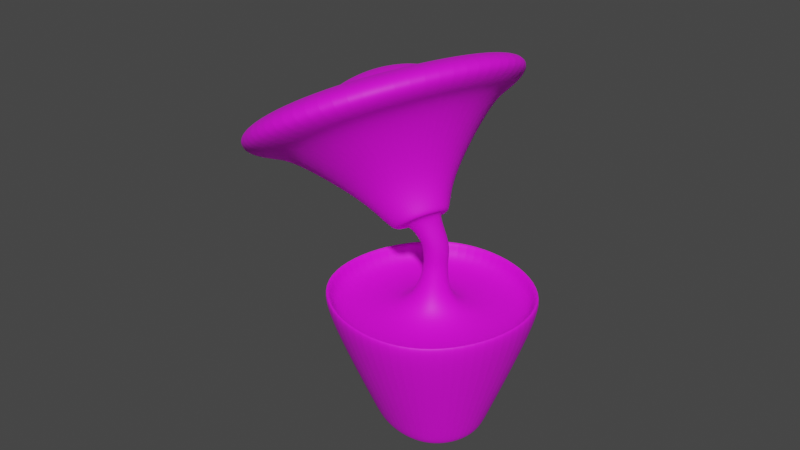 # Source: FlowerPlant.blend  (saved by Blender 3.6.13; exported with 4.5.12 LTS)
import bpy
from mathutils import Matrix  # noqa: F401  (used for matrix-valued properties, if any)

bpy.ops.wm.read_factory_settings(use_empty=True)
scene = bpy.context.scene
scene.name = 'Scene'

# ---- images (referenced by path relative to the original .blend; pixels are not part of the script)
import os
ASSET_DIR = os.environ.get("B2B_ASSET_DIR", "")  # directory of the original .blend (textures are referenced by path, not embedded)
HERE = os.path.dirname(os.path.abspath(__file__))  # packed textures are extracted next to this script under _unpacked/

def load_image(name, relpath, width, height, colorspace="sRGB"):
    """Load a texture the original file referenced (path relative to the .blend, or extracted next to this script)."""
    p = next((c for c in (os.path.join(HERE, relpath), os.path.join(ASSET_DIR, relpath)) if relpath and os.path.exists(c)), "")
    if p:
        img = bpy.data.images.load(p, check_existing=True)
        img.name = name
    else:  # same state as the original file: an image datablock whose file is absent (Cycles renders it pink)
        img = bpy.data.images.new(name, width, height)
        img.source = "FILE"
        img.filepath = "//" + (relpath or name)
    img.colorspace_settings.name = colorspace
    return img
img_flower_texture_1_png = load_image('flower-texture 1.png', 'flower-texture 1.png', 1024, 1024, 'sRGB')

# ---- materials (node trees are filled in below, after node groups)
mat_material_001 = bpy.data.materials.new('Material.001')
mat_material_001.use_transparent_shadow = False

# ---- material node trees
mat_material_001.use_nodes = True; mat_material_001.node_tree.nodes.clear()
_N = mat_material_001.node_tree.nodes; _L = mat_material_001.node_tree.links
n0 = _N.new('ShaderNodeBsdfPrincipled'); n0.name = 'Principled BSDF'; n0.location = (10, 300)
n0.distribution = 'GGX'
n0.subsurface_method = 'RANDOM_WALK_SKIN'
n0.inputs[2].default_value = 0.6409
n0.inputs[3].default_value = 1.45
n0.inputs[11].default_value = 1.635
n0.inputs[27].default_value = (0.0, 0.0, 0.0, 1.0)
n0.inputs[28].default_value = 1.0
n1 = _N.new('ShaderNodeOutputMaterial'); n1.name = 'Material Output'; n1.location = (300, 300)
n2 = _N.new('ShaderNodeTexImage'); n2.name = 'Image Texture'; n2.location = (-280, 260)
n2.image = img_flower_texture_1_png
_L.new(n0.outputs[0], n1.inputs[0])
_L.new(n2.outputs[0], n0.inputs[0])
n1.is_active_output = True

# ---- world
world_world = bpy.data.worlds.new('World'); scene.world = world_world
world_world.use_nodes = True; world_world.node_tree.nodes.clear()
_N = world_world.node_tree.nodes; _L = world_world.node_tree.links
n0 = _N.new('ShaderNodeOutputWorld'); n0.name = 'World Output'; n0.location = (300, 300)
n1 = _N.new('ShaderNodeBackground'); n1.name = 'Background'; n1.location = (10, 300)
n1.inputs[0].default_value = (0.05088, 0.05088, 0.05088, 1.0)
_L.new(n1.outputs[0], n0.inputs[0])
n0.is_active_output = True
world_world.color = (0.05088, 0.05088, 0.05088)
world_world.use_sun_shadow = False
world_world.sun_shadow_jitter_overblur = 0.0

# ---- meshes
me_cube = bpy.data.meshes.new('Cube')
me_cube.from_pydata([(-0.106, 0.2051, 0.07793), (-0.05977, 0.09357, -0.1251), (0.2054, 0.1055, 0.07793), (0.103, 0.04151, -0.1251), (-0.2054, -0.1055, 0.07793), (-0.103, -0.04151, -0.1251), (0.106, -0.2051, 0.07793), (0.05977, -0.09357, -0.1251), (-0.09237, 0.1787, 0.07793), (0.1789, 0.09188, 0.07793), (-0.1789, -0.09188, 0.07793), (0.09237, -0.1787, 0.07793), (-0.09237, 0.1787, 0.04641), (0.1789, 0.09188, 0.04641), (-0.1789, -0.09188, 0.04641), (0.09237, -0.1787, 0.04641), (-0.01899, 0.03674, 0.04641), (0.03679, 0.01889, 0.04641), (-0.03679, -0.01889, 0.04641), (0.01899, -0.03674, 0.04641), (-0.0138, 0.008408, 0.1775), (0.01771, -0.001673, 0.2077), (-0.02745, -0.03426, 0.1775), (0.004061, -0.04434, 0.2077), (-0.1279, 0.173, 0.2101), (0.09046, 0.09758, 0.3677), (-0.224, -0.09744, 0.2089), (-0.005705, -0.1728, 0.3665), (-0.184, 0.1913, 0.2517), (0.04854, 0.1182, 0.4002), (-0.2729, -0.08152, 0.2535), (-0.04039, -0.1546, 0.402), (-0.07794, 0.04678, 0.2164), (-0.02008, 0.02859, 0.2534), (-0.1001, -0.02111, 0.2169), (-0.04221, -0.0393, 0.2538), (-0.1439, 0.2053, 0.2089), (0.1179, 0.115, 0.3873), (-0.2565, -0.1139, 0.2062), (0.007892, -0.2103, 0.3869), (-0.1978, 0.2229, 0.2363), (0.07884, 0.1387, 0.4118), (-0.3025, -0.09895, 0.2383), (-0.02788, -0.1854, 0.4129), (0.01891, -0.02107, 0.114), (-0.01257, -0.01312, 0.1174), (0.0265, 0.01063, 0.1101), (-0.00498, 0.01857, 0.1135), (-0.05977, 0.09357, -0.1251), (0.05977, -0.09357, -0.1251), (0.103, 0.04151, -0.1251), (-0.103, -0.04151, -0.1251), (0.02083, -0.02375, 0.1296), (0.02451, -0.02888, 0.1594), (0.02925, 0.009829, 0.1252), (0.03453, 0.0083, 0.154), (-0.01254, -0.01945, 0.1564), (-0.01256, -0.01529, 0.1308), (-0.00252, 0.01773, 0.151), (-0.004136, 0.01828, 0.1263), (-0.0422, -0.04833, 0.1556), (-0.01636, 0.02859, 0.1553), (0.04346, 0.008715, 0.2065), (0.01762, -0.06821, 0.2067), (-0.08986, -0.05711, 0.1853), (-0.01652, -0.06834, 0.2449), (-0.04478, 0.06781, 0.183), (0.03515, 0.01309, 0.2469), (-0.001398, -0.2322, 0.4255), (-0.3282, -0.1271, 0.2135), (0.1254, 0.1578, 0.4236), (-0.202, 0.2588, 0.2114), (-0.3083, -0.133, 0.1989), (-0.1775, 0.2514, 0.1996), (0.01358, -0.2435, 0.4133), (0.143, 0.1466, 0.4127), (-0.1174, 0.08139, 0.3326), (-0.1092, 0.1084, 0.3132), (-0.09825, 0.1214, 0.291), (-0.09221, 0.1219, 0.2799), (-0.08612, 0.1185, 0.2694), (-0.07469, 0.1, 0.2517), (-0.1179, 0.04451, 0.3483), (-0.1131, 0.06376, 0.3442), (-0.1073, 0.08121, 0.3383), (-0.1009, 0.09617, 0.3307), (-0.09414, 0.1081, 0.3217), (-0.08723, 0.1165, 0.3117), (-0.08045, 0.121, 0.301), (-0.07406, 0.1216, 0.2901), (-0.06832, 0.1181, 0.2794), (-0.06343, 0.1108, 0.2693), (-0.0596, 0.09976, 0.2602), (-0.05695, 0.08558, 0.2525), (-0.05561, 0.06875, 0.2463), (-0.05561, 0.04992, 0.242), (-0.05696, 0.02982, 0.2398), (-0.1145, 0.04365, 0.3503), (-0.1064, 0.06209, 0.3482), (-0.09758, 0.07878, 0.3441), (-0.08854, 0.09309, 0.3381), (-0.07958, 0.1045, 0.3304), (-0.07105, 0.1125, 0.3213), (-0.06328, 0.1168, 0.3113), (-0.05655, 0.1172, 0.3006), (-0.05115, 0.1138, 0.2897), (-0.04726, 0.1067, 0.279), (-0.04504, 0.09613, 0.2689), (-0.04457, 0.08249, 0.2598), (-0.04588, 0.06633, 0.2521), (-0.04891, 0.04825, 0.246), (-0.05355, 0.02896, 0.2418), (-0.1114, 0.04205, 0.3523), (-0.1002, 0.05894, 0.3521), (-0.08858, 0.07421, 0.3498), (-0.07709, 0.08727, 0.3453), (-0.06611, 0.09761, 0.3389), (-0.05609, 0.1048, 0.3308), (-0.04739, 0.1087, 0.3213), (-0.04036, 0.109, 0.3108), (-0.03526, 0.1058, 0.2997), (-0.03229, 0.09912, 0.2884), (-0.03157, 0.08929, 0.2774), (-0.03312, 0.07668, 0.2671), (-0.03688, 0.06176, 0.2578), (-0.04271, 0.0451, 0.2499), (-0.05039, 0.02736, 0.2438), (-0.1086, 0.03975, 0.3542), (-0.0947, 0.05443, 0.3558), (-0.08066, 0.06767, 0.3551), (-0.067, 0.07894, 0.3521), (-0.05425, 0.08782, 0.3469), (-0.04291, 0.09397, 0.3396), (-0.0334, 0.09715, 0.3307), (-0.02609, 0.09723, 0.3204), (-0.02127, 0.09422, 0.3091), (-0.01911, 0.08824, 0.2973), (-0.01971, 0.0795, 0.2854), (-0.02303, 0.06835, 0.2739), (-0.02896, 0.05521, 0.2631), (-0.03725, 0.0406, 0.2536), (-0.04761, 0.02506, 0.2457), (-0.1063, 0.03685, 0.3559), (-0.09019, 0.04874, 0.3591), (-0.07411, 0.0594, 0.3599), (-0.05867, 0.06842, 0.3582), (-0.04446, 0.07546, 0.354), (-0.03203, 0.08023, 0.3476), (-0.02185, 0.08256, 0.3392), (-0.01431, 0.08236, 0.329), (-0.009716, 0.07964, 0.3176), (-0.008231, 0.0745, 0.3053), (-0.009915, 0.06713, 0.2926), (-0.0147, 0.05783, 0.28), (-0.02241, 0.04695, 0.2679), (-0.03275, 0.03491, 0.2569), (-0.04531, 0.02216, 0.2474), (-0.1218, 0.02418, 0.3503), (-0.1046, 0.03346, 0.3573), (-0.08681, 0.04209, 0.3619), (-0.0692, 0.04974, 0.364), (-0.05242, 0.05612, 0.3634), (-0.03711, 0.06099, 0.3601), (-0.02385, 0.06416, 0.3544), (-0.01317, 0.0655, 0.3464), (-0.005469, 0.06497, 0.3364), (-0.001042, 0.06258, 0.3248), (-5.983e-05, 0.05843, 0.3121), (-0.002561, 0.05267, 0.2987), (-0.00845, 0.04553, 0.2851), (-0.0175, 0.03729, 0.272), (-0.02936, 0.02825, 0.2597), (-0.04358, 0.01877, 0.2488), (-0.1035, 0.0297, 0.3584), (-0.08468, 0.03472, 0.3641), (-0.0661, 0.03904, 0.3672), (-0.04848, 0.04251, 0.3674), (-0.03248, 0.04499, 0.3649), (-0.01871, 0.04637, 0.3597), (-0.00771, 0.04662, 0.352), (9.992e-05, 0.04572, 0.3421), (0.00442, 0.0437, 0.3304), (0.005085, 0.04064, 0.3174), (0.002069, 0.03666, 0.3034), (-0.004512, 0.03192, 0.2892), (-0.01441, 0.02659, 0.2752), (-0.02723, 0.02088, 0.2619), (-0.0425, 0.01501, 0.2499), (-0.1031, 0.02573, 0.3592), (-0.08388, 0.02693, 0.3656), (-0.06495, 0.02773, 0.3693), (-0.04701, 0.02811, 0.3702), (-0.03075, 0.02805, 0.3682), (-0.01679, 0.02756, 0.3633), (-0.00567, 0.02665, 0.3558), (0.00218, 0.02535, 0.346), (0.00646, 0.02372, 0.3343), (0.007007, 0.02183, 0.321), (0.003798, 0.01973, 0.3067), (-0.003041, 0.01752, 0.292), (-0.01325, 0.01528, 0.2774), (-0.02643, 0.01309, 0.2634), (-0.04209, 0.01104, 0.2507), (-0.1034, 0.02169, 0.3596), (-0.08445, 0.019, 0.3664), (-0.06578, 0.01623, 0.3704), (-0.04806, 0.01347, 0.3716), (-0.03198, 0.01084, 0.3698), (-0.01816, 0.008435, 0.3651), (-0.007131, 0.006345, 0.3578), (0.0006899, 0.004652, 0.348), (0.004999, 0.003423, 0.3362), (0.00563, 0.002703, 0.3228), (0.00256, 0.002521, 0.3083), (-0.004095, 0.002884, 0.2934), (-0.01408, 0.003777, 0.2785), (-0.027, 0.005167, 0.2642), (-0.04238, 0.007, 0.2511), (-0.1043, 0.01774, 0.3596), (-0.08636, 0.01126, 0.3664), (-0.06856, 0.004988, 0.3704), (-0.0516, -0.0008342, 0.3715), (-0.03614, -0.005983, 0.3697), (-0.02279, -0.01026, 0.3651), (-0.01204, -0.0135, 0.3577), (-0.004312, -0.01558, 0.3479), (9.335e-05, -0.01642, 0.3361), (0.001009, -0.01599, 0.3227), (-0.001599, -0.0143, 0.3083), (-0.007631, -0.01142, 0.2933), (-0.01686, -0.007465, 0.2784), (-0.02892, -0.002577, 0.2642), (-0.04336, 0.003052, 0.2511), (-0.106, 0.01404, 0.3592), (-0.08955, 0.003991, 0.3655), (-0.07318, -0.005565, 0.3692), (-0.05748, -0.01427, 0.37), (-0.04306, -0.02178, 0.368), (-0.03047, -0.02781, 0.3631), (-0.0202, -0.03213, 0.3556), (-0.01263, -0.03458, 0.3458), (-0.008068, -0.03505, 0.3341), (-0.006679, -0.03354, 0.3208), (-0.008518, -0.0301, 0.3065), (-0.01352, -0.02486, 0.2918), (-0.02148, -0.01802, 0.2772), (-0.0321, -0.009846, 0.2633), (-0.04498, -0.0006537, 0.2507), (-0.1082, 0.01071, 0.3584), (-0.09388, -0.002524, 0.364), (-0.07947, -0.01502, 0.367), (-0.06549, -0.0263, 0.3672), (-0.05248, -0.03593, 0.3646), (-0.04093, -0.04354, 0.3594), (-0.0313, -0.04883, 0.3517), (-0.02396, -0.0516, 0.3418), (-0.01917, -0.05175, 0.3301), (-0.01714, -0.04927, 0.317), (-0.01793, -0.04425, 0.3032), (-0.02152, -0.03689, 0.289), (-0.02777, -0.02748, 0.275), (-0.03644, -0.01636, 0.2618), (-0.04719, -0.003975, 0.2499), (-0.1109, 0.007905, 0.3572), (-0.0992, -0.008034, 0.3618), (-0.08718, -0.02302, 0.3637), (-0.07531, -0.03649, 0.363), (-0.06402, -0.04791, 0.3597), (-0.05376, -0.05684, 0.354), (-0.04492, -0.06295, 0.3459), (-0.03784, -0.066, 0.3359), (-0.03279, -0.06588, 0.3243), (-0.02997, -0.06257, 0.3116), (-0.02948, -0.05623, 0.2983), (-0.03134, -0.04708, 0.2848), (-0.03548, -0.03548, 0.2717), (-0.04175, -0.02187, 0.2596), (-0.0499, -0.006784, 0.2487), (-0.114, 0.005716, 0.3558), (-0.1053, -0.01233, 0.3589), (-0.09603, -0.02926, 0.3596), (-0.08656, -0.04442, 0.3578), (-0.07726, -0.05724, 0.3536), (-0.06847, -0.06721, 0.3471), (-0.06054, -0.07396, 0.3386), (-0.05376, -0.07723, 0.3285), (-0.04841, -0.07688, 0.317), (-0.04468, -0.07294, 0.3048), (-0.04271, -0.06556, 0.2921), (-0.0426, -0.05501, 0.2796), (-0.04433, -0.04171, 0.2676), (-0.04784, -0.02617, 0.2567), (-0.053, -0.008974, 0.2473), (-0.1174, 0.004231, 0.3541), (-0.1119, -0.01524, 0.3556), (-0.1057, -0.03349, 0.3547), (-0.09882, -0.0498, 0.3516), (-0.09167, -0.06357, 0.3463), (-0.08449, -0.07424, 0.339), (-0.07754, -0.08143, 0.3301), (-0.0711, -0.08484, 0.3198), (-0.06541, -0.08435, 0.3085), (-0.06069, -0.07998, 0.2967), (-0.05713, -0.07189, 0.2849), (-0.05486, -0.0604, 0.2734), (-0.05396, -0.04594, 0.2628), (-0.05448, -0.02908, 0.2534), (-0.05639, -0.01046, 0.2456), (-0.1209, 0.003507, 0.3522), (-0.1188, -0.01666, 0.3519), (-0.1157, -0.03555, 0.3494), (-0.1116, -0.05243, 0.3448), (-0.1067, -0.06665, 0.3383), (-0.1012, -0.07767, 0.3301), (-0.09528, -0.08507, 0.3206), (-0.08919, -0.08855, 0.3101), (-0.08315, -0.08799, 0.299), (-0.07741, -0.0834, 0.2878), (-0.07217, -0.07497, 0.2768), (-0.06765, -0.06302, 0.2666), (-0.06401, -0.048, 0.2574), (-0.0614, -0.0305, 0.2497), (-0.05991, -0.01118, 0.2437), (-0.1244, 0.003572, 0.3502), (-0.1258, -0.01653, 0.348), (-0.1258, -0.03536, 0.3437), (-0.1244, -0.05219, 0.3375), (-0.1218, -0.06637, 0.3298), (-0.118, -0.07736, 0.3206), (-0.1131, -0.08474, 0.3105), (-0.1073, -0.08822, 0.2998), (-0.101, -0.08766, 0.289), (-0.09417, -0.0831, 0.2783), (-0.08726, -0.0747, 0.2683), (-0.08048, -0.06278, 0.2593), (-0.07409, -0.04782, 0.2517), (-0.06835, -0.03037, 0.2458), (-0.06346, -0.01112, 0.2417), (-0.1279, 0.004423, 0.3482), (-0.1325, -0.01486, 0.344), (-0.1355, -0.03294, 0.3379), (-0.1368, -0.04911, 0.3302), (-0.1364, -0.06275, 0.3211), (-0.1341, -0.07333, 0.311), (-0.1303, -0.08046, 0.3003), (-0.1248, -0.08385, 0.2894), (-0.1181, -0.08338, 0.2787), (-0.1104, -0.07906, 0.2687), (-0.1018, -0.07107, 0.2596), (-0.09286, -0.0597, 0.2519), (-0.08382, -0.04539, 0.2459), (-0.07505, -0.0287, 0.2418), (-0.06687, -0.01027, 0.2397), (-0.131, 0.006029, 0.3462), (-0.1387, -0.01172, 0.3401), (-0.1445, -0.02837, 0.3322), (-0.1483, -0.04329, 0.3229), (-0.1498, -0.0559, 0.3126), (-0.1491, -0.06573, 0.3016), (-0.1461, -0.07239, 0.2903), (-0.141, -0.07562, 0.2792), (-0.134, -0.07531, 0.2687), (-0.1253, -0.07146, 0.2592), (-0.1153, -0.06422, 0.2511), (-0.1043, -0.05388, 0.2447), (-0.09282, -0.04082, 0.2402), (-0.08124, -0.02555, 0.2379), (-0.07003, -0.008661, 0.2377), (-0.1338, 0.008326, 0.3443), (-0.1441, -0.007209, 0.3364), (-0.1524, -0.02182, 0.3269), (-0.1584, -0.03496, 0.3161), (-0.1617, -0.04611, 0.3046), (-0.1623, -0.05485, 0.2927), (-0.1601, -0.06084, 0.2809), (-0.1553, -0.06385, 0.2696), (-0.148, -0.06376, 0.2593), (-0.1385, -0.06058, 0.2504), (-0.1271, -0.05443, 0.2431), (-0.1144, -0.04555, 0.2379), (-0.1007, -0.03428, 0.2349), (-0.0867, -0.02105, 0.2342), (-0.07281, -0.006363, 0.2358), (-0.05961, 0.009205, 0.2397), (-0.1361, 0.01123, 0.3426), (-0.1487, -0.001517, 0.3331), (-0.159, -0.01356, 0.3221), (-0.1667, -0.02444, 0.31), (-0.1715, -0.03375, 0.2974), (-0.1732, -0.04111, 0.2847), (-0.1717, -0.04625, 0.2724), (-0.1671, -0.04897, 0.261), (-0.1596, -0.04917, 0.2508), (-0.1494, -0.04684, 0.2424), (-0.1369, -0.04207, 0.236), (-0.1227, -0.03504, 0.2318), (-0.1073, -0.02602, 0.2301), (-0.09121, -0.01535, 0.2309), (-0.07511, -0.003462, 0.2341), (-0.1378, 0.01462, 0.3412), (-0.152, 0.005139, 0.3303), (-0.1639, -0.003898, 0.318), (-0.173, -0.01214, 0.3049), (-0.1788, -0.01928, 0.2913), (-0.1813, -0.02504, 0.2779), (-0.1804, -0.02919, 0.2652), (-0.1759, -0.03158, 0.2536), (-0.1682, -0.03211, 0.2436), (-0.1575, -0.03077, 0.2356), (-0.1443, -0.0276, 0.2299), (-0.129, -0.02274, 0.2266), (-0.1122, -0.01635, 0.226), (-0.0946, -0.008698, 0.2281), (-0.07684, -6.847e-05, 0.2327), (-0.1389, 0.01838, 0.3401), (-0.1542, 0.01251, 0.3281), (-0.167, 0.006797, 0.3148), (-0.1769, 0.001467, 0.3008), (-0.1835, -0.003277, 0.2866), (-0.1865, -0.007253, 0.2726), (-0.1858, -0.01031, 0.2596), (-0.1815, -0.01233, 0.2479), (-0.1737, -0.01323, 0.238), (-0.1627, -0.01298, 0.2303), (-0.1489, -0.0116, 0.2251), (-0.1329, -0.009123, 0.2226), (-0.1153, -0.005657, 0.2228), (-0.09673, -0.001331, 0.2259), (-0.07792, 0.003687, 0.2316), (-0.1393, 0.02235, 0.3393), (-0.155, 0.0203, 0.3266), (-0.1682, 0.01811, 0.3126), (-0.1784, 0.01587, 0.298), (-0.1852, 0.01366, 0.2833), (-0.1884, 0.01156, 0.269), (-0.1879, 0.009665, 0.2557), (-0.1836, 0.008037, 0.244), (-0.1757, 0.006743, 0.2342), (-0.1646, 0.00583, 0.2267), (-0.1507, 0.005336, 0.2218), (-0.1344, 0.005277, 0.2198), (-0.1165, 0.005658, 0.2207), (-0.09752, 0.006462, 0.2244), (-0.07833, 0.00766, 0.2308), (-0.139, 0.02639, 0.3389), (-0.1544, 0.02822, 0.3258), (-0.1673, 0.02961, 0.3115), (-0.1773, 0.0305, 0.2966), (-0.184, 0.03087, 0.2817), (-0.187, 0.03068, 0.2672), (-0.1864, 0.02997, 0.2538), (-0.1821, 0.02874, 0.242), (-0.1743, 0.02704, 0.2322), (-0.1632, 0.02495, 0.2249), (-0.1494, 0.02255, 0.2202), (-0.1333, 0.01991, 0.2184), (-0.1156, 0.01716, 0.2196), (-0.09695, 0.01438, 0.2236), (-0.07804, 0.0117, 0.2304), (-0.138, 0.03034, 0.3389), (-0.1525, 0.03596, 0.3258), (-0.1645, 0.04085, 0.3116), (-0.1738, 0.04481, 0.2967), (-0.1798, 0.04769, 0.2817), (-0.1824, 0.04938, 0.2673), (-0.1815, 0.04981, 0.2539), (-0.1771, 0.04897, 0.2421), (-0.1694, 0.04689, 0.2323), (-0.1586, 0.04365, 0.2249), (-0.1453, 0.03937, 0.2203), (-0.1298, 0.03422, 0.2185), (-0.1128, 0.0284, 0.2196), (-0.09504, 0.02213, 0.2236), (-0.07706, 0.01565, 0.2304), (-0.1364, 0.03404, 0.3393), (-0.1493, 0.04323, 0.3266), (-0.1599, 0.05141, 0.3127), (-0.1679, 0.05824, 0.2982), (-0.1729, 0.06349, 0.2835), (-0.1747, 0.06693, 0.2692), (-0.1733, 0.06844, 0.2559), (-0.1688, 0.06797, 0.2442), (-0.1612, 0.06552, 0.2344), (-0.1509, 0.0612, 0.2269), (-0.1383, 0.05516, 0.222), (-0.1239, 0.04765, 0.2199), (-0.1082, 0.03895, 0.2208), (-0.09185, 0.0294, 0.2244), (-0.07544, 0.01935, 0.2308), (-0.1342, 0.03736, 0.3401), (-0.145, 0.04975, 0.3282), (-0.1536, 0.06086, 0.315), (-0.1599, 0.07028, 0.301), (-0.1635, 0.07764, 0.2868), (-0.1643, 0.08266, 0.273), (-0.1622, 0.08514, 0.2599), (-0.1574, 0.08499, 0.2482), (-0.1501, 0.08222, 0.2383), (-0.1405, 0.07693, 0.2306), (-0.1289, 0.06932, 0.2254), (-0.1159, 0.05969, 0.2228), (-0.1019, 0.04841, 0.223), (-0.08752, 0.03591, 0.226), (-0.07323, 0.02267, 0.2316), (-0.1315, 0.04017, 0.3413), (-0.1397, 0.05526, 0.3304), (-0.1459, 0.06886, 0.3183), (-0.1501, 0.08046, 0.3052), (-0.1519, 0.08961, 0.2917), (-0.1514, 0.09596, 0.2784), (-0.1486, 0.09926, 0.2657), (-0.1436, 0.09939, 0.2541), (-0.1365, 0.09634, 0.2441), (-0.1276, 0.09023, 0.236), (-0.1174, 0.08129, 0.2303), (-0.1061, 0.06987, 0.227), (-0.09422, 0.05641, 0.2263), (-0.08221, 0.04142, 0.2282), (-0.07052, 0.02548, 0.2328), (-0.1284, 0.04236, 0.3427), (-0.1336, 0.05955, 0.3333), (-0.1371, 0.0751, 0.3224), (-0.1388, 0.0884, 0.3104), (-0.1387, 0.09895, 0.2979), (-0.1367, 0.1063, 0.2852), (-0.133, 0.1103, 0.273), (-0.1276, 0.1106, 0.2615), (-0.1209, 0.1073, 0.2514), (-0.1129, 0.1006, 0.2429), (-0.1041, 0.09062, 0.2364), (-0.09484, 0.07781, 0.2322), (-0.08537, 0.06265, 0.2304), (-0.07612, 0.04572, 0.2311), (-0.06742, 0.02767, 0.2342), (-0.125, 0.04385, 0.3444), (-0.1269, 0.06247, 0.3366), (-0.1274, 0.07933, 0.3272), (-0.1265, 0.09378, 0.3166), (-0.1243, 0.1053, 0.3051), (-0.1207, 0.1134, 0.2933), (-0.116, 0.1177, 0.2815), (-0.1103, 0.1182, 0.2702), (-0.1039, 0.1148, 0.2599), (-0.09692, 0.1076, 0.251), (-0.08973, 0.09695, 0.2437), (-0.08258, 0.08319, 0.2384), (-0.07574, 0.06688, 0.2352), (-0.06948, 0.04863, 0.2344), (-0.06403, 0.02916, 0.2359), (-0.1215, 0.04457, 0.3463), (-0.12, 0.06389, 0.3403), (-0.1138, 0.09641, 0.3234), (-0.104, 0.1168, 0.3022), (-0.0802, 0.1111, 0.2599), (-0.06979, 0.08582, 0.2452), (-0.06569, 0.06894, 0.2406), (-0.06256, 0.05005, 0.2381), (-0.0605, 0.02988, 0.2378)], [], [(6, 2, 9, 11), (50, 2, 6, 49), (49, 6, 4, 51), (5, 1, 3, 7), (48, 0, 2, 50), (51, 4, 0, 48), (8, 10, 14, 12), (4, 6, 11, 10), (2, 0, 8, 9), (0, 4, 10, 8), (14, 15, 19, 18), (9, 8, 12, 13), (10, 11, 15, 14), (11, 9, 13, 15), (56, 53, 23, 22), (15, 13, 17, 19), (12, 14, 18, 16), (13, 12, 16, 17), (66, 64, 26, 24), (53, 55, 21, 23), (58, 56, 22, 20), (55, 58, 20, 21), (27, 25, 37, 39), (67, 66, 24, 25), (64, 65, 27, 26), (65, 67, 25, 27), (31, 29, 33, 35), (30, 28, 40, 42), (26, 27, 39, 38), (29, 31, 43, 41), (32, 34, 35, 33), (28, 30, 34, 32), (29, 28, 32, 33), (30, 31, 35, 34), (69, 68, 43, 42), (68, 70, 41, 43), (71, 69, 42, 40), (70, 71, 40, 41), (28, 29, 41, 40), (24, 26, 38, 36), (25, 24, 36, 37), (31, 30, 42, 43), (17, 16, 47, 46), (16, 18, 45, 47), (19, 17, 46, 44), (18, 19, 44, 45), (5, 51, 48, 1), (1, 48, 50, 3), (7, 49, 51, 5), (3, 50, 49, 7), (46, 47, 59, 54), (54, 59, 58, 55), (47, 45, 57, 59), (59, 57, 56, 58), (44, 46, 54, 52), (52, 54, 55, 53), (45, 44, 52, 57), (52, 53, 56, 57), (23, 21, 62, 63), (22, 23, 63, 60), (21, 20, 61, 62), (20, 22, 60, 61), (63, 62, 67, 65), (60, 63, 65, 64), (62, 61, 66, 67), (61, 60, 64, 66), (75, 73, 71, 70), (73, 72, 69, 71), (74, 75, 70, 68), (72, 74, 68, 69), (38, 39, 74, 72), (39, 37, 75, 74), (36, 38, 72, 73), (37, 36, 73, 75), (554, 81, 92, 93), (77, 551, 85, 86), (555, 554, 93, 94), (552, 77, 86, 87), (556, 555, 94, 95), (78, 552, 87, 88), (557, 556, 95, 96), (79, 78, 88, 89), (549, 157, 82), (383, 557, 96), (80, 79, 89, 90), (550, 549, 82, 83), (553, 80, 90, 91), (76, 550, 83, 84), (81, 553, 91, 92), (551, 76, 84, 85), (84, 83, 98, 99), (92, 91, 106, 107), (85, 84, 99, 100), (93, 92, 107, 108), (86, 85, 100, 101), (94, 93, 108, 109), (87, 86, 101, 102), (95, 94, 109, 110), (88, 87, 102, 103), (96, 95, 110, 111), (89, 88, 103, 104), (82, 157, 97), (383, 96, 111), (90, 89, 104, 105), (83, 82, 97, 98), (91, 90, 105, 106), (103, 102, 117, 118), (111, 110, 125, 126), (104, 103, 118, 119), (97, 157, 112), (383, 111, 126), (105, 104, 119, 120), (98, 97, 112, 113), (106, 105, 120, 121), (99, 98, 113, 114), (107, 106, 121, 122), (100, 99, 114, 115), (108, 107, 122, 123), (101, 100, 115, 116), (109, 108, 123, 124), (102, 101, 116, 117), (110, 109, 124, 125), (122, 121, 136, 137), (115, 114, 129, 130), (123, 122, 137, 138), (116, 115, 130, 131), (124, 123, 138, 139), (117, 116, 131, 132), (125, 124, 139, 140), (118, 117, 132, 133), (126, 125, 140, 141), (119, 118, 133, 134), (112, 157, 127), (383, 126, 141), (120, 119, 134, 135), (113, 112, 127, 128), (121, 120, 135, 136), (114, 113, 128, 129), (141, 140, 155, 156), (134, 133, 148, 149), (127, 157, 142), (383, 141, 156), (135, 134, 149, 150), (128, 127, 142, 143), (136, 135, 150, 151), (129, 128, 143, 144), (137, 136, 151, 152), (130, 129, 144, 145), (138, 137, 152, 153), (131, 130, 145, 146), (139, 138, 153, 154), (132, 131, 146, 147), (140, 139, 154, 155), (133, 132, 147, 148), (153, 152, 168, 169), (146, 145, 161, 162), (154, 153, 169, 170), (147, 146, 162, 163), (155, 154, 170, 171), (148, 147, 163, 164), (156, 155, 171, 172), (149, 148, 164, 165), (142, 157, 158), (383, 156, 172), (150, 149, 165, 166), (143, 142, 158, 159), (151, 150, 166, 167), (144, 143, 159, 160), (152, 151, 167, 168), (145, 144, 160, 161), (158, 157, 173), (383, 172, 187), (166, 165, 180, 181), (159, 158, 173, 174), (167, 166, 181, 182), (160, 159, 174, 175), (168, 167, 182, 183), (161, 160, 175, 176), (169, 168, 183, 184), (162, 161, 176, 177), (170, 169, 184, 185), (163, 162, 177, 178), (171, 170, 185, 186), (164, 163, 178, 179), (172, 171, 186, 187), (165, 164, 179, 180), (177, 176, 191, 192), (185, 184, 199, 200), (178, 177, 192, 193), (186, 185, 200, 201), (179, 178, 193, 194), (187, 186, 201, 202), (180, 179, 194, 195), (173, 157, 188), (383, 187, 202), (181, 180, 195, 196), (174, 173, 188, 189), (182, 181, 196, 197), (175, 174, 189, 190), (183, 182, 197, 198), (176, 175, 190, 191), (184, 183, 198, 199), (196, 195, 210, 211), (189, 188, 203, 204), (197, 196, 211, 212), (190, 189, 204, 205), (198, 197, 212, 213), (191, 190, 205, 206), (199, 198, 213, 214), (192, 191, 206, 207), (200, 199, 214, 215), (193, 192, 207, 208), (201, 200, 215, 216), (194, 193, 208, 209), (202, 201, 216, 217), (195, 194, 209, 210), (188, 157, 203), (383, 202, 217), (215, 214, 229, 230), (208, 207, 222, 223), (216, 215, 230, 231), (209, 208, 223, 224), (217, 216, 231, 232), (210, 209, 224, 225), (203, 157, 218), (383, 217, 232), (211, 210, 225, 226), (204, 203, 218, 219), (212, 211, 226, 227), (205, 204, 219, 220), (213, 212, 227, 228), (206, 205, 220, 221), (214, 213, 228, 229), (207, 206, 221, 222), (219, 218, 233, 234), (227, 226, 241, 242), (220, 219, 234, 235), (228, 227, 242, 243), (221, 220, 235, 236), (229, 228, 243, 244), (222, 221, 236, 237), (230, 229, 244, 245), (223, 222, 237, 238), (231, 230, 245, 246), (224, 223, 238, 239), (232, 231, 246, 247), (225, 224, 239, 240), (218, 157, 233), (383, 232, 247), (226, 225, 240, 241), (238, 237, 252, 253), (246, 245, 260, 261), (239, 238, 253, 254), (247, 246, 261, 262), (240, 239, 254, 255), (233, 157, 248), (383, 247, 262), (241, 240, 255, 256), (234, 233, 248, 249), (242, 241, 256, 257), (235, 234, 249, 250), (243, 242, 257, 258), (236, 235, 250, 251), (244, 243, 258, 259), (237, 236, 251, 252), (245, 244, 259, 260), (257, 256, 271, 272), (250, 249, 264, 265), (258, 257, 272, 273), (251, 250, 265, 266), (259, 258, 273, 274), (252, 251, 266, 267), (260, 259, 274, 275), (253, 252, 267, 268), (261, 260, 275, 276), (254, 253, 268, 269), (262, 261, 276, 277), (255, 254, 269, 270), (248, 157, 263), (383, 262, 277), (256, 255, 270, 271), (249, 248, 263, 264), (276, 275, 290, 291), (269, 268, 283, 284), (277, 276, 291, 292), (270, 269, 284, 285), (263, 157, 278), (383, 277, 292), (271, 270, 285, 286), (264, 263, 278, 279), (272, 271, 286, 287), (265, 264, 279, 280), (273, 272, 287, 288), (266, 265, 280, 281), (274, 273, 288, 289), (267, 266, 281, 282), (275, 274, 289, 290), (268, 267, 282, 283), (288, 287, 302, 303), (281, 280, 295, 296), (289, 288, 303, 304), (282, 281, 296, 297), (290, 289, 304, 305), (283, 282, 297, 298), (291, 290, 305, 306), (284, 283, 298, 299), (292, 291, 306, 307), (285, 284, 299, 300), (278, 157, 293), (383, 292, 307), (286, 285, 300, 301), (279, 278, 293, 294), (287, 286, 301, 302), (280, 279, 294, 295), (307, 306, 321, 322), (300, 299, 314, 315), (293, 157, 308), (383, 307, 322), (301, 300, 315, 316), (294, 293, 308, 309), (302, 301, 316, 317), (295, 294, 309, 310), (303, 302, 317, 318), (296, 295, 310, 311), (304, 303, 318, 319), (297, 296, 311, 312), (305, 304, 319, 320), (298, 297, 312, 313), (306, 305, 320, 321), (299, 298, 313, 314), (311, 310, 325, 326), (319, 318, 333, 334), (312, 311, 326, 327), (320, 319, 334, 335), (313, 312, 327, 328), (321, 320, 335, 336), (314, 313, 328, 329), (322, 321, 336, 337), (315, 314, 329, 330), (308, 157, 323), (383, 322, 337), (316, 315, 330, 331), (309, 308, 323, 324), (317, 316, 331, 332), (310, 309, 324, 325), (318, 317, 332, 333), (330, 329, 344, 345), (323, 157, 338), (383, 337, 352), (331, 330, 345, 346), (324, 323, 338, 339), (332, 331, 346, 347), (325, 324, 339, 340), (333, 332, 347, 348), (326, 325, 340, 341), (334, 333, 348, 349), (327, 326, 341, 342), (335, 334, 349, 350), (328, 327, 342, 343), (336, 335, 350, 351), (329, 328, 343, 344), (337, 336, 351, 352), (349, 348, 363, 364), (342, 341, 356, 357), (350, 349, 364, 365), (343, 342, 357, 358), (351, 350, 365, 366), (344, 343, 358, 359), (352, 351, 366, 367), (345, 344, 359, 360), (338, 157, 353), (383, 352, 367), (346, 345, 360, 361), (339, 338, 353, 354), (347, 346, 361, 362), (340, 339, 354, 355), (348, 347, 362, 363), (341, 340, 355, 356), (353, 157, 368), (383, 367, 382), (361, 360, 375, 376), (354, 353, 368, 369), (362, 361, 376, 377), (355, 354, 369, 370), (363, 362, 377, 378), (356, 355, 370, 371), (364, 363, 378, 379), (357, 356, 371, 372), (365, 364, 379, 380), (358, 357, 372, 373), (366, 365, 380, 381), (359, 358, 373, 374), (367, 366, 381, 382), (360, 359, 374, 375), (372, 371, 387, 388), (380, 379, 395, 396), (373, 372, 388, 389), (381, 380, 396, 397), (374, 373, 389, 390), (382, 381, 397, 398), (375, 374, 390, 391), (368, 157, 384), (383, 382, 398), (376, 375, 391, 392), (369, 368, 384, 385), (377, 376, 392, 393), (370, 369, 385, 386), (378, 377, 393, 394), (371, 370, 386, 387), (379, 378, 394, 395), (392, 391, 406, 407), (385, 384, 399, 400), (393, 392, 407, 408), (386, 385, 400, 401), (394, 393, 408, 409), (387, 386, 401, 402), (395, 394, 409, 410), (388, 387, 402, 403), (396, 395, 410, 411), (389, 388, 403, 404), (397, 396, 411, 412), (390, 389, 404, 405), (398, 397, 412, 413), (391, 390, 405, 406), (384, 157, 399), (383, 398, 413), (411, 410, 425, 426), (404, 403, 418, 419), (412, 411, 426, 427), (405, 404, 419, 420), (413, 412, 427, 428), (406, 405, 420, 421), (399, 157, 414), (383, 413, 428), (407, 406, 421, 422), (400, 399, 414, 415), (408, 407, 422, 423), (401, 400, 415, 416), (409, 408, 423, 424), (402, 401, 416, 417), (410, 409, 424, 425), (403, 402, 417, 418), (423, 422, 437, 438), (416, 415, 430, 431), (424, 423, 438, 439), (417, 416, 431, 432), (425, 424, 439, 440), (418, 417, 432, 433), (426, 425, 440, 441), (419, 418, 433, 434), (427, 426, 441, 442), (420, 419, 434, 435), (428, 427, 442, 443), (421, 420, 435, 436), (414, 157, 429), (383, 428, 443), (422, 421, 436, 437), (415, 414, 429, 430), (442, 441, 456, 457), (435, 434, 449, 450), (443, 442, 457, 458), (436, 435, 450, 451), (429, 157, 444), (383, 443, 458), (437, 436, 451, 452), (430, 429, 444, 445), (438, 437, 452, 453), (431, 430, 445, 446), (439, 438, 453, 454), (432, 431, 446, 447), (440, 439, 454, 455), (433, 432, 447, 448), (441, 440, 455, 456), (434, 433, 448, 449), (446, 445, 460, 461), (454, 453, 468, 469), (447, 446, 461, 462), (455, 454, 469, 470), (448, 447, 462, 463), (456, 455, 470, 471), (449, 448, 463, 464), (457, 456, 471, 472), (450, 449, 464, 465), (458, 457, 472, 473), (451, 450, 465, 466), (444, 157, 459), (383, 458, 473), (452, 451, 466, 467), (445, 444, 459, 460), (453, 452, 467, 468), (465, 464, 479, 480), (473, 472, 487, 488), (466, 465, 480, 481), (459, 157, 474), (383, 473, 488), (467, 466, 481, 482), (460, 459, 474, 475), (468, 467, 482, 483), (461, 460, 475, 476), (469, 468, 483, 484), (462, 461, 476, 477), (470, 469, 484, 485), (463, 462, 477, 478), (471, 470, 485, 486), (464, 463, 478, 479), (472, 471, 486, 487), (484, 483, 498, 499), (477, 476, 491, 492), (485, 484, 499, 500), (478, 477, 492, 493), (486, 485, 500, 501), (479, 478, 493, 494), (487, 486, 501, 502), (480, 479, 494, 495), (488, 487, 502, 503), (481, 480, 495, 496), (474, 157, 489), (383, 488, 503), (482, 481, 496, 497), (475, 474, 489, 490), (483, 482, 497, 498), (476, 475, 490, 491), (503, 502, 517, 518), (496, 495, 510, 511), (489, 157, 504), (383, 503, 518), (497, 496, 511, 512), (490, 489, 504, 505), (498, 497, 512, 513), (491, 490, 505, 506), (499, 498, 513, 514), (492, 491, 506, 507), (500, 499, 514, 515), (493, 492, 507, 508), (501, 500, 515, 516), (494, 493, 508, 509), (502, 501, 516, 517), (495, 494, 509, 510), (507, 506, 521, 522), (515, 514, 529, 530), (508, 507, 522, 523), (516, 515, 530, 531), (509, 508, 523, 524), (517, 516, 531, 532), (510, 509, 524, 525), (518, 517, 532, 533), (511, 510, 525, 526), (504, 157, 519), (383, 518, 533), (512, 511, 526, 527), (505, 504, 519, 520), (513, 512, 527, 528), (506, 505, 520, 521), (514, 513, 528, 529), (526, 525, 540, 541), (519, 157, 534), (383, 533, 548), (527, 526, 541, 542), (520, 519, 534, 535), (528, 527, 542, 543), (521, 520, 535, 536), (529, 528, 543, 544), (522, 521, 536, 537), (530, 529, 544, 545), (523, 522, 537, 538), (531, 530, 545, 546), (524, 523, 538, 539), (532, 531, 546, 547), (525, 524, 539, 540), (533, 532, 547, 548), (545, 544, 81, 554), (538, 537, 551, 77), (546, 545, 554, 555), (539, 538, 77, 552), (547, 546, 555, 556), (540, 539, 552, 78), (548, 547, 556, 557), (541, 540, 78, 79), (534, 157, 549), (383, 548, 557), (542, 541, 79, 80), (535, 534, 549, 550), (543, 542, 80, 553), (536, 535, 550, 76), (544, 543, 553, 81), (537, 536, 76, 551)])
_uv = me_cube.uv_layers.new(name='UVMap')
_uv.uv.foreach_set('vector', [0.09293, 0.09753, 0.08969, 0.4608, 0.05765, 0.4952, 0.05389, 0.06245, 0.2168, 0.3482, 0.08969, 0.4608, 0.09293, 0.09753, 0.2199, 0.2489, 0.2199, 0.2489, 0.09293, 0.09753, 0.4485, 0.144, 0.3214, 0.2566, 0.3213, 0.2567, 0.3182, 0.3557, 0.217, 0.3481, 0.22, 0.2491, 0.3184, 0.3559, 0.4453, 0.5073, 0.08969, 0.4608, 0.2168, 0.3482, 0.3214, 0.2566, 0.4485, 0.144, 0.4453, 0.5073, 0.3184, 0.3559, 0.4843, 0.5424, 0.4806, 0.1096, 0.5312, 0.06811, 0.5312, 0.5978, 0.4485, 0.144, 0.09293, 0.09753, 0.05389, 0.06245, 0.4806, 0.1096, 0.08969, 0.4608, 0.4453, 0.5073, 0.4843, 0.5424, 0.05765, 0.4952, 0.4453, 0.5073, 0.4485, 0.144, 0.4806, 0.1096, 0.4843, 0.5424, 0.5238, 0.6308, 0.5238, 0.9055, 0.415, 0.7964, 0.415, 0.7399, 0.05765, 0.4952, 0.4843, 0.5424, 0.5312, 0.5978, 0.007036, 0.5367, 0.4806, 0.1096, 0.05389, 0.06245, 0.007036, 0.007036, 0.5312, 0.06811, 0.05389, 0.06245, 0.05765, 0.4952, 0.007036, 0.5367, 0.007036, 0.007036, 0.1102, 0.6743, 0.1098, 0.6741, 0.11, 0.674, 0.11, 0.674, 0.5238, 0.9055, 0.2499, 0.9055, 0.3587, 0.7964, 0.415, 0.7964, 0.2499, 0.6308, 0.5238, 0.6308, 0.415, 0.7399, 0.3587, 0.7399, 0.2499, 0.9055, 0.2499, 0.6308, 0.3587, 0.7399, 0.3587, 0.7964, 0.8837, 0.1265, 0.8691, 0.2839, 0.7965, 0.2247, 0.8124, 0.2045, 0.1098, 0.6741, 0.1098, 0.6737, 0.11, 0.6739, 0.11, 0.674, 0.1104, 0.6738, 0.1102, 0.6743, 0.11, 0.674, 0.11, 0.674, 0.1098, 0.6737, 0.1104, 0.6738, 0.11, 0.674, 0.11, 0.6739, 0.793, 0.2059, 0.7973, 0.1939, 0.795, 0.1945, 0.7909, 0.2023, 0.6978, 0.1264, 0.8837, 0.1265, 0.8124, 0.2045, 0.7973, 0.1939, 0.8691, 0.2839, 0.6952, 0.3367, 0.793, 0.2059, 0.7965, 0.2247, 0.6952, 0.3367, 0.6978, 0.1264, 0.7973, 0.1939, 0.793, 0.2059, 0.7873, 0.1954, 0.7901, 0.1947, 0.7863, 0.1919, 0.7803, 0.1882, 0.7886, 0.1981, 0.792, 0.198, 0.7942, 0.1998, 0.7908, 0.2004, 0.7965, 0.2247, 0.793, 0.2059, 0.7909, 0.2023, 0.7951, 0.2162, 0.7901, 0.1947, 0.7873, 0.1954, 0.7905, 0.1986, 0.7923, 0.1965, 0.7878, 0.1948, 0.7849, 0.1938, 0.7803, 0.1882, 0.7863, 0.1919, 0.792, 0.198, 0.7886, 0.1981, 0.7849, 0.1938, 0.7878, 0.1948, 0.7901, 0.1947, 0.792, 0.198, 0.7878, 0.1948, 0.7863, 0.1919, 0.7886, 0.1981, 0.7873, 0.1954, 0.7803, 0.1882, 0.7849, 0.1938, 0.7921, 0.2051, 0.7906, 0.1997, 0.7905, 0.1986, 0.7908, 0.2004, 0.7906, 0.1997, 0.7931, 0.1959, 0.7923, 0.1965, 0.7905, 0.1986, 0.7978, 0.2005, 0.7921, 0.2051, 0.7908, 0.2004, 0.7942, 0.1998, 0.7931, 0.1959, 0.7978, 0.2005, 0.7942, 0.1998, 0.7923, 0.1965, 0.792, 0.198, 0.7901, 0.1947, 0.7923, 0.1965, 0.7942, 0.1998, 0.8124, 0.2045, 0.7965, 0.2247, 0.7951, 0.2162, 0.8062, 0.2022, 0.7973, 0.1939, 0.8124, 0.2045, 0.8062, 0.2022, 0.795, 0.1945, 0.7873, 0.1954, 0.7886, 0.1981, 0.7908, 0.2004, 0.7905, 0.1986, 0.02169, 0.5687, 0.2189, 0.5978, 0.1126, 0.672, 0.1085, 0.6715, 0.2189, 0.5978, 0.1986, 0.773, 0.1119, 0.6773, 0.1126, 0.672, 0.02169, 0.777, 0.02169, 0.5687, 0.1085, 0.6715, 0.1066, 0.6758, 0.1986, 0.773, 0.02169, 0.777, 0.1066, 0.6758, 0.1119, 0.6773, 0.3213, 0.2567, 0.3214, 0.2566, 0.3184, 0.3559, 0.3182, 0.3557, 0.3182, 0.3557, 0.3184, 0.3559, 0.2168, 0.3482, 0.217, 0.3481, 0.22, 0.2491, 0.2199, 0.2489, 0.3214, 0.2566, 0.3213, 0.2567, 0.217, 0.3481, 0.2168, 0.3482, 0.2199, 0.2489, 0.22, 0.2491, 0.1085, 0.6715, 0.1126, 0.672, 0.1114, 0.6731, 0.1092, 0.6729, 0.1092, 0.6729, 0.1114, 0.6731, 0.1104, 0.6738, 0.1098, 0.6737, 0.1126, 0.672, 0.1119, 0.6773, 0.1106, 0.6753, 0.1114, 0.6731, 0.1114, 0.6731, 0.1106, 0.6753, 0.1102, 0.6743, 0.1104, 0.6738, 0.1066, 0.6758, 0.1085, 0.6715, 0.1092, 0.6729, 0.109, 0.6746, 0.109, 0.6746, 0.1092, 0.6729, 0.1098, 0.6737, 0.1098, 0.6741, 0.1119, 0.6773, 0.1066, 0.6758, 0.109, 0.6746, 0.1106, 0.6753, 0.109, 0.6746, 0.1098, 0.6741, 0.1102, 0.6743, 0.1106, 0.6753, 0.5453, 0.5372, 0.5453, 0.02291, 0.5689, 0.03896, 0.5685, 0.5061, 0.9803, 0.3746, 0.5453, 0.5372, 0.5685, 0.5061, 0.9631, 0.3606, 0.5453, 0.02291, 0.993, 0.007036, 0.976, 0.02558, 0.5689, 0.03896, 0.993, 0.007036, 0.9803, 0.3746, 0.9631, 0.3606, 0.976, 0.02558, 0.5685, 0.5061, 0.5689, 0.03896, 0.6978, 0.1264, 0.6952, 0.3367, 0.9631, 0.3606, 0.5685, 0.5061, 0.6952, 0.3367, 0.8691, 0.2839, 0.5689, 0.03896, 0.976, 0.02558, 0.8837, 0.1265, 0.6978, 0.1264, 0.976, 0.02558, 0.9631, 0.3606, 0.8691, 0.2839, 0.8837, 0.1265, 0.7941, 0.1952, 0.8021, 0.2014, 0.7978, 0.2005, 0.7931, 0.1959, 0.8021, 0.2014, 0.7936, 0.2108, 0.7921, 0.2051, 0.7978, 0.2005, 0.7908, 0.201, 0.7941, 0.1952, 0.7931, 0.1959, 0.7906, 0.1997, 0.7936, 0.2108, 0.7908, 0.201, 0.7906, 0.1997, 0.7921, 0.2051, 0.7951, 0.2162, 0.7909, 0.2023, 0.7908, 0.201, 0.7936, 0.2108, 0.7909, 0.2023, 0.795, 0.1945, 0.7941, 0.1952, 0.7908, 0.201, 0.8062, 0.2022, 0.7951, 0.2162, 0.7936, 0.2108, 0.8021, 0.2014, 0.795, 0.1945, 0.8062, 0.2022, 0.8021, 0.2014, 0.7941, 0.1952, 0.8944, 0.7752, 0.8944, 0.7909, 0.8865, 0.7909, 0.8865, 0.7752, 0.8944, 0.8854, 0.8944, 0.9012, 0.8865, 0.9012, 0.8865, 0.8854, 0.8944, 0.7594, 0.8944, 0.7752, 0.8865, 0.7752, 0.8865, 0.7594, 0.8944, 0.8697, 0.8944, 0.8854, 0.8865, 0.8854, 0.8865, 0.8697, 0.8944, 0.7437, 0.8944, 0.7594, 0.8865, 0.7594, 0.8865, 0.7437, 0.8944, 0.8539, 0.8944, 0.8697, 0.8865, 0.8697, 0.8865, 0.8539, 0.8944, 0.7279, 0.8944, 0.7437, 0.8865, 0.7437, 0.8865, 0.7279, 0.8944, 0.8382, 0.8944, 0.8539, 0.8865, 0.8539, 0.8865, 0.8382, 0.8944, 0.9484, 0.8905, 0.9642, 0.8865, 0.9484, 0.8905, 0.7121, 0.8944, 0.7279, 0.8865, 0.7279, 0.8944, 0.8224, 0.8944, 0.8382, 0.8865, 0.8382, 0.8865, 0.8224, 0.8944, 0.9327, 0.8944, 0.9484, 0.8865, 0.9484, 0.8865, 0.9327, 0.8944, 0.8067, 0.8944, 0.8224, 0.8865, 0.8224, 0.8865, 0.8067, 0.8944, 0.9169, 0.8944, 0.9327, 0.8865, 0.9327, 0.8865, 0.9169, 0.8944, 0.7909, 0.8944, 0.8067, 0.8865, 0.8067, 0.8865, 0.7909, 0.8944, 0.9012, 0.8944, 0.9169, 0.8865, 0.9169, 0.8865, 0.9012, 0.8865, 0.9169, 0.8865, 0.9327, 0.8787, 0.9327, 0.8787, 0.9169, 0.8865, 0.7909, 0.8865, 0.8067, 0.8787, 0.8067, 0.8787, 0.7909, 0.8865, 0.9012, 0.8865, 0.9169, 0.8787, 0.9169, 0.8787, 0.9012, 0.8865, 0.7752, 0.8865, 0.7909, 0.8787, 0.7909, 0.8787, 0.7752, 0.8865, 0.8854, 0.8865, 0.9012, 0.8787, 0.9012, 0.8787, 0.8854, 0.8865, 0.7594, 0.8865, 0.7752, 0.8787, 0.7752, 0.8787, 0.7594, 0.8865, 0.8697, 0.8865, 0.8854, 0.8787, 0.8854, 0.8787, 0.8697, 0.8865, 0.7437, 0.8865, 0.7594, 0.8787, 0.7594, 0.8787, 0.7437, 0.8865, 0.8539, 0.8865, 0.8697, 0.8787, 0.8697, 0.8787, 0.8539, 0.8865, 0.7279, 0.8865, 0.7437, 0.8787, 0.7437, 0.8787, 0.7279, 0.8865, 0.8382, 0.8865, 0.8539, 0.8787, 0.8539, 0.8787, 0.8382, 0.8865, 0.9484, 0.8826, 0.9642, 0.8787, 0.9484, 0.8826, 0.7121, 0.8865, 0.7279, 0.8787, 0.7279, 0.8865, 0.8224, 0.8865, 0.8382, 0.8787, 0.8382, 0.8787, 0.8224, 0.8865, 0.9327, 0.8865, 0.9484, 0.8787, 0.9484, 0.8787, 0.9327, 0.8865, 0.8067, 0.8865, 0.8224, 0.8787, 0.8224, 0.8787, 0.8067, 0.8787, 0.8539, 0.8787, 0.8697, 0.8708, 0.8697, 0.8708, 0.8539, 0.8787, 0.7279, 0.8787, 0.7437, 0.8708, 0.7437, 0.8708, 0.7279, 0.8787, 0.8382, 0.8787, 0.8539, 0.8708, 0.8539, 0.8708, 0.8382, 0.8787, 0.9484, 0.8747, 0.9642, 0.8708, 0.9484, 0.8747, 0.7121, 0.8787, 0.7279, 0.8708, 0.7279, 0.8787, 0.8224, 0.8787, 0.8382, 0.8708, 0.8382, 0.8708, 0.8224, 0.8787, 0.9327, 0.8787, 0.9484, 0.8708, 0.9484, 0.8708, 0.9327, 0.8787, 0.8067, 0.8787, 0.8224, 0.8708, 0.8224, 0.8708, 0.8067, 0.8787, 0.9169, 0.8787, 0.9327, 0.8708, 0.9327, 0.8708, 0.9169, 0.8787, 0.7909, 0.8787, 0.8067, 0.8708, 0.8067, 0.8708, 0.7909, 0.8787, 0.9012, 0.8787, 0.9169, 0.8708, 0.9169, 0.8708, 0.9012, 0.8787, 0.7752, 0.8787, 0.7909, 0.8708, 0.7909, 0.8708, 0.7752, 0.8787, 0.8854, 0.8787, 0.9012, 0.8708, 0.9012, 0.8708, 0.8854, 0.8787, 0.7594, 0.8787, 0.7752, 0.8708, 0.7752, 0.8708, 0.7594, 0.8787, 0.8697, 0.8787, 0.8854, 0.8708, 0.8854, 0.8708, 0.8697, 0.8787, 0.7437, 0.8787, 0.7594, 0.8708, 0.7594, 0.8708, 0.7437, 0.8708, 0.7909, 0.8708, 0.8067, 0.8629, 0.8067, 0.8629, 0.7909, 0.8708, 0.9012, 0.8708, 0.9169, 0.8629, 0.9169, 0.8629, 0.9012, 0.8708, 0.7752, 0.8708, 0.7909, 0.8629, 0.7909, 0.8629, 0.7752, 0.8708, 0.8854, 0.8708, 0.9012, 0.8629, 0.9012, 0.8629, 0.8854, 0.8708, 0.7594, 0.8708, 0.7752, 0.8629, 0.7752, 0.8629, 0.7594, 0.8708, 0.8697, 0.8708, 0.8854, 0.8629, 0.8854, 0.8629, 0.8697, 0.8708, 0.7437, 0.8708, 0.7594, 0.8629, 0.7594, 0.8629, 0.7437, 0.8708, 0.8539, 0.8708, 0.8697, 0.8629, 0.8697, 0.8629, 0.8539, 0.8708, 0.7279, 0.8708, 0.7437, 0.8629, 0.7437, 0.8629, 0.7279, 0.8708, 0.8382, 0.8708, 0.8539, 0.8629, 0.8539, 0.8629, 0.8382, 0.8708, 0.9484, 0.8668, 0.9642, 0.8629, 0.9484, 0.8668, 0.7121, 0.8708, 0.7279, 0.8629, 0.7279, 0.8708, 0.8224, 0.8708, 0.8382, 0.8629, 0.8382, 0.8629, 0.8224, 0.8708, 0.9327, 0.8708, 0.9484, 0.8629, 0.9484, 0.8629, 0.9327, 0.8708, 0.8067, 0.8708, 0.8224, 0.8629, 0.8224, 0.8629, 0.8067, 0.8708, 0.9169, 0.8708, 0.9327, 0.8629, 0.9327, 0.8629, 0.9169, 0.8629, 0.7279, 0.8629, 0.7437, 0.855, 0.7437, 0.855, 0.7279, 0.8629, 0.8382, 0.8629, 0.8539, 0.855, 0.8539, 0.855, 0.8382, 0.8629, 0.9484, 0.859, 0.9642, 0.855, 0.9484, 0.859, 0.7121, 0.8629, 0.7279, 0.855, 0.7279, 0.8629, 0.8224, 0.8629, 0.8382, 0.855, 0.8382, 0.855, 0.8224, 0.8629, 0.9327, 0.8629, 0.9484, 0.855, 0.9484, 0.855, 0.9327, 0.8629, 0.8067, 0.8629, 0.8224, 0.855, 0.8224, 0.855, 0.8067, 0.8629, 0.9169, 0.8629, 0.9327, 0.855, 0.9327, 0.855, 0.9169, 0.8629, 0.7909, 0.8629, 0.8067, 0.855, 0.8067, 0.855, 0.7909, 0.8629, 0.9012, 0.8629, 0.9169, 0.855, 0.9169, 0.855, 0.9012, 0.8629, 0.7752, 0.8629, 0.7909, 0.855, 0.7909, 0.855, 0.7752, 0.8629, 0.8854, 0.8629, 0.9012, 0.855, 0.9012, 0.855, 0.8854, 0.8629, 0.7594, 0.8629, 0.7752, 0.855, 0.7752, 0.855, 0.7594, 0.8629, 0.8697, 0.8629, 0.8854, 0.855, 0.8854, 0.855, 0.8697, 0.8629, 0.7437, 0.8629, 0.7594, 0.855, 0.7594, 0.855, 0.7437, 0.8629, 0.8539, 0.8629, 0.8697, 0.855, 0.8697, 0.855, 0.8539, 0.855, 0.7752, 0.855, 0.7909, 0.8472, 0.7909, 0.8472, 0.7752, 0.855, 0.8854, 0.855, 0.9012, 0.8472, 0.9012, 0.8472, 0.8854, 0.855, 0.7594, 0.855, 0.7752, 0.8472, 0.7752, 0.8472, 0.7594, 0.855, 0.8697, 0.855, 0.8854, 0.8472, 0.8854, 0.8472, 0.8697, 0.855, 0.7437, 0.855, 0.7594, 0.8472, 0.7594, 0.8472, 0.7437, 0.855, 0.8539, 0.855, 0.8697, 0.8472, 0.8697, 0.8472, 0.8539, 0.855, 0.7279, 0.855, 0.7437, 0.8472, 0.7437, 0.8472, 0.7279, 0.855, 0.8382, 0.855, 0.8539, 0.8472, 0.8539, 0.8472, 0.8382, 0.855, 0.9484, 0.8511, 0.9642, 0.8472, 0.9484, 0.8511, 0.7121, 0.855, 0.7279, 0.8472, 0.7279, 0.855, 0.8224, 0.855, 0.8382, 0.8472, 0.8382, 0.8472, 0.8224, 0.855, 0.9327, 0.855, 0.9484, 0.8472, 0.9484, 0.8472, 0.9327, 0.855, 0.8067, 0.855, 0.8224, 0.8472, 0.8224, 0.8472, 0.8067, 0.855, 0.9169, 0.855, 0.9327, 0.8472, 0.9327, 0.8472, 0.9169, 0.855, 0.7909, 0.855, 0.8067, 0.8472, 0.8067, 0.8472, 0.7909, 0.855, 0.9012, 0.855, 0.9169, 0.8472, 0.9169, 0.8472, 0.9012, 0.8472, 0.9484, 0.8432, 0.9642, 0.8393, 0.9484, 0.8432, 0.7121, 0.8472, 0.7279, 0.8393, 0.7279, 0.8472, 0.8224, 0.8472, 0.8382, 0.8393, 0.8382, 0.8393, 0.8224, 0.8472, 0.9327, 0.8472, 0.9484, 0.8393, 0.9484, 0.8393, 0.9327, 0.8472, 0.8067, 0.8472, 0.8224, 0.8393, 0.8224, 0.8393, 0.8067, 0.8472, 0.9169, 0.8472, 0.9327, 0.8393, 0.9327, 0.8393, 0.9169, 0.8472, 0.7909, 0.8472, 0.8067, 0.8393, 0.8067, 0.8393, 0.7909, 0.8472, 0.9012, 0.8472, 0.9169, 0.8393, 0.9169, 0.8393, 0.9012, 0.8472, 0.7752, 0.8472, 0.7909, 0.8393, 0.7909, 0.8393, 0.7752, 0.8472, 0.8854, 0.8472, 0.9012, 0.8393, 0.9012, 0.8393, 0.8854, 0.8472, 0.7594, 0.8472, 0.7752, 0.8393, 0.7752, 0.8393, 0.7594, 0.8472, 0.8697, 0.8472, 0.8854, 0.8393, 0.8854, 0.8393, 0.8697, 0.8472, 0.7437, 0.8472, 0.7594, 0.8393, 0.7594, 0.8393, 0.7437, 0.8472, 0.8539, 0.8472, 0.8697, 0.8393, 0.8697, 0.8393, 0.8539, 0.8472, 0.7279, 0.8472, 0.7437, 0.8393, 0.7437, 0.8393, 0.7279, 0.8472, 0.8382, 0.8472, 0.8539, 0.8393, 0.8539, 0.8393, 0.8382, 0.8393, 0.8854, 0.8393, 0.9012, 0.8314, 0.9012, 0.8314, 0.8854, 0.8393, 0.7594, 0.8393, 0.7752, 0.8314, 0.7752, 0.8314, 0.7594, 0.8393, 0.8697, 0.8393, 0.8854, 0.8314, 0.8854, 0.8314, 0.8697, 0.8393, 0.7437, 0.8393, 0.7594, 0.8314, 0.7594, 0.8314, 0.7437, 0.8393, 0.8539, 0.8393, 0.8697, 0.8314, 0.8697, 0.8314, 0.8539, 0.8393, 0.7279, 0.8393, 0.7437, 0.8314, 0.7437, 0.8314, 0.7279, 0.8393, 0.8382, 0.8393, 0.8539, 0.8314, 0.8539, 0.8314, 0.8382, 0.8393, 0.9484, 0.8353, 0.9642, 0.8314, 0.9484, 0.8353, 0.7121, 0.8393, 0.7279, 0.8314, 0.7279, 0.8393, 0.8224, 0.8393, 0.8382, 0.8314, 0.8382, 0.8314, 0.8224, 0.8393, 0.9327, 0.8393, 0.9484, 0.8314, 0.9484, 0.8314, 0.9327, 0.8393, 0.8067, 0.8393, 0.8224, 0.8314, 0.8224, 0.8314, 0.8067, 0.8393, 0.9169, 0.8393, 0.9327, 0.8314, 0.9327, 0.8314, 0.9169, 0.8393, 0.7909, 0.8393, 0.8067, 0.8314, 0.8067, 0.8314, 0.7909, 0.8393, 0.9012, 0.8393, 0.9169, 0.8314, 0.9169, 0.8314, 0.9012, 0.8393, 0.7752, 0.8393, 0.7909, 0.8314, 0.7909, 0.8314, 0.7752, 0.8314, 0.8224, 0.8314, 0.8382, 0.8235, 0.8382, 0.8235, 0.8224, 0.8314, 0.9327, 0.8314, 0.9484, 0.8235, 0.9484, 0.8235, 0.9327, 0.8314, 0.8067, 0.8314, 0.8224, 0.8235, 0.8224, 0.8235, 0.8067, 0.8314, 0.9169, 0.8314, 0.9327, 0.8235, 0.9327, 0.8235, 0.9169, 0.8314, 0.7909, 0.8314, 0.8067, 0.8235, 0.8067, 0.8235, 0.7909, 0.8314, 0.9012, 0.8314, 0.9169, 0.8235, 0.9169, 0.8235, 0.9012, 0.8314, 0.7752, 0.8314, 0.7909, 0.8235, 0.7909, 0.8235, 0.7752, 0.8314, 0.8854, 0.8314, 0.9012, 0.8235, 0.9012, 0.8235, 0.8854, 0.8314, 0.7594, 0.8314, 0.7752, 0.8235, 0.7752, 0.8235, 0.7594, 0.8314, 0.8697, 0.8314, 0.8854, 0.8235, 0.8854, 0.8235, 0.8697, 0.8314, 0.7437, 0.8314, 0.7594, 0.8235, 0.7594, 0.8235, 0.7437, 0.8314, 0.8539, 0.8314, 0.8697, 0.8235, 0.8697, 0.8235, 0.8539, 0.8314, 0.7279, 0.8314, 0.7437, 0.8235, 0.7437, 0.8235, 0.7279, 0.8314, 0.8382, 0.8314, 0.8539, 0.8235, 0.8539, 0.8235, 0.8382, 0.8314, 0.9484, 0.8275, 0.9642, 0.8235, 0.9484, 0.8275, 0.7121, 0.8314, 0.7279, 0.8235, 0.7279, 0.8235, 0.7594, 0.8235, 0.7752, 0.8157, 0.7752, 0.8157, 0.7594, 0.8235, 0.8697, 0.8235, 0.8854, 0.8157, 0.8854, 0.8157, 0.8697, 0.8235, 0.7437, 0.8235, 0.7594, 0.8157, 0.7594, 0.8157, 0.7437, 0.8235, 0.8539, 0.8235, 0.8697, 0.8157, 0.8697, 0.8157, 0.8539, 0.8235, 0.7279, 0.8235, 0.7437, 0.8157, 0.7437, 0.8157, 0.7279, 0.8235, 0.8382, 0.8235, 0.8539, 0.8157, 0.8539, 0.8157, 0.8382, 0.8235, 0.9484, 0.8196, 0.9642, 0.8157, 0.9484, 0.8196, 0.7121, 0.8235, 0.7279, 0.8157, 0.7279, 0.8235, 0.8224, 0.8235, 0.8382, 0.8157, 0.8382, 0.8157, 0.8224, 0.8235, 0.9327, 0.8235, 0.9484, 0.8157, 0.9484, 0.8157, 0.9327, 0.8235, 0.8067, 0.8235, 0.8224, 0.8157, 0.8224, 0.8157, 0.8067, 0.8235, 0.9169, 0.8235, 0.9327, 0.8157, 0.9327, 0.8157, 0.9169, 0.8235, 0.7909, 0.8235, 0.8067, 0.8157, 0.8067, 0.8157, 0.7909, 0.8235, 0.9012, 0.8235, 0.9169, 0.8157, 0.9169, 0.8157, 0.9012, 0.8235, 0.7752, 0.8235, 0.7909, 0.8157, 0.7909, 0.8157, 0.7752, 0.8235, 0.8854, 0.8235, 0.9012, 0.8157, 0.9012, 0.8157, 0.8854, 0.8157, 0.9327, 0.8157, 0.9484, 0.8078, 0.9484, 0.8078, 0.9327, 0.8157, 0.8067, 0.8157, 0.8224, 0.8078, 0.8224, 0.8078, 0.8067, 0.8157, 0.9169, 0.8157, 0.9327, 0.8078, 0.9327, 0.8078, 0.9169, 0.8157, 0.7909, 0.8157, 0.8067, 0.8078, 0.8067, 0.8078, 0.7909, 0.8157, 0.9012, 0.8157, 0.9169, 0.8078, 0.9169, 0.8078, 0.9012, 0.8157, 0.7752, 0.8157, 0.7909, 0.8078, 0.7909, 0.8078, 0.7752, 0.8157, 0.8854, 0.8157, 0.9012, 0.8078, 0.9012, 0.8078, 0.8854, 0.8157, 0.7594, 0.8157, 0.7752, 0.8078, 0.7752, 0.8078, 0.7594, 0.8157, 0.8697, 0.8157, 0.8854, 0.8078, 0.8854, 0.8078, 0.8697, 0.8157, 0.7437, 0.8157, 0.7594, 0.8078, 0.7594, 0.8078, 0.7437, 0.8157, 0.8539, 0.8157, 0.8697, 0.8078, 0.8697, 0.8078, 0.8539, 0.8157, 0.7279, 0.8157, 0.7437, 0.8078, 0.7437, 0.8078, 0.7279, 0.8157, 0.8382, 0.8157, 0.8539, 0.8078, 0.8539, 0.8078, 0.8382, 0.8157, 0.9484, 0.8117, 0.9642, 0.8078, 0.9484, 0.8117, 0.7121, 0.8157, 0.7279, 0.8078, 0.7279, 0.8157, 0.8224, 0.8157, 0.8382, 0.8078, 0.8382, 0.8078, 0.8224, 0.8078, 0.8697, 0.8078, 0.8854, 0.7999, 0.8854, 0.7999, 0.8697, 0.8078, 0.7437, 0.8078, 0.7594, 0.7999, 0.7594, 0.7999, 0.7437, 0.8078, 0.8539, 0.8078, 0.8697, 0.7999, 0.8697, 0.7999, 0.8539, 0.8078, 0.7279, 0.8078, 0.7437, 0.7999, 0.7437, 0.7999, 0.7279, 0.8078, 0.8382, 0.8078, 0.8539, 0.7999, 0.8539, 0.7999, 0.8382, 0.8078, 0.9484, 0.8038, 0.9642, 0.7999, 0.9484, 0.8038, 0.7121, 0.8078, 0.7279, 0.7999, 0.7279, 0.8078, 0.8224, 0.8078, 0.8382, 0.7999, 0.8382, 0.7999, 0.8224, 0.8078, 0.9327, 0.8078, 0.9484, 0.7999, 0.9484, 0.7999, 0.9327, 0.8078, 0.8067, 0.8078, 0.8224, 0.7999, 0.8224, 0.7999, 0.8067, 0.8078, 0.9169, 0.8078, 0.9327, 0.7999, 0.9327, 0.7999, 0.9169, 0.8078, 0.7909, 0.8078, 0.8067, 0.7999, 0.8067, 0.7999, 0.7909, 0.8078, 0.9012, 0.8078, 0.9169, 0.7999, 0.9169, 0.7999, 0.9012, 0.8078, 0.7752, 0.8078, 0.7909, 0.7999, 0.7909, 0.7999, 0.7752, 0.8078, 0.8854, 0.8078, 0.9012, 0.7999, 0.9012, 0.7999, 0.8854, 0.8078, 0.7594, 0.8078, 0.7752, 0.7999, 0.7752, 0.7999, 0.7594, 0.7999, 0.8067, 0.7999, 0.8224, 0.792, 0.8224, 0.792, 0.8067, 0.7999, 0.9169, 0.7999, 0.9327, 0.792, 0.9327, 0.792, 0.9169, 0.7999, 0.7909, 0.7999, 0.8067, 0.792, 0.8067, 0.792, 0.7909, 0.7999, 0.9012, 0.7999, 0.9169, 0.792, 0.9169, 0.792, 0.9012, 0.7999, 0.7752, 0.7999, 0.7909, 0.792, 0.7909, 0.792, 0.7752, 0.7999, 0.8854, 0.7999, 0.9012, 0.792, 0.9012, 0.792, 0.8854, 0.7999, 0.7594, 0.7999, 0.7752, 0.792, 0.7752, 0.792, 0.7594, 0.7999, 0.8697, 0.7999, 0.8854, 0.792, 0.8854, 0.792, 0.8697, 0.7999, 0.7437, 0.7999, 0.7594, 0.792, 0.7594, 0.792, 0.7437, 0.7999, 0.8539, 0.7999, 0.8697, 0.792, 0.8697, 0.792, 0.8539, 0.7999, 0.7279, 0.7999, 0.7437, 0.792, 0.7437, 0.792, 0.7279, 0.7999, 0.8382, 0.7999, 0.8539, 0.792, 0.8539, 0.792, 0.8382, 0.7999, 0.9484, 0.796, 0.9642, 0.792, 0.9484, 0.796, 0.7121, 0.7999, 0.7279, 0.792, 0.7279, 0.7999, 0.8224, 0.7999, 0.8382, 0.792, 0.8382, 0.792, 0.8224, 0.7999, 0.9327, 0.7999, 0.9484, 0.792, 0.9484, 0.792, 0.9327, 0.792, 0.7437, 0.792, 0.7594, 0.7841, 0.7594, 0.7841, 0.7437, 0.792, 0.8539, 0.792, 0.8697, 0.7841, 0.8697, 0.7841, 0.8539, 0.792, 0.7279, 0.792, 0.7437, 0.7841, 0.7437, 0.7841, 0.7279, 0.792, 0.8382, 0.792, 0.8539, 0.7841, 0.8539, 0.7841, 0.8382, 0.792, 0.9484, 0.7881, 0.9642, 0.7841, 0.9484, 0.7881, 0.7121, 0.792, 0.7279, 0.7841, 0.7279, 0.792, 0.8224, 0.792, 0.8382, 0.7841, 0.8382, 0.7841, 0.8224, 0.792, 0.9327, 0.792, 0.9484, 0.7841, 0.9484, 0.7841, 0.9327, 0.792, 0.8067, 0.792, 0.8224, 0.7841, 0.8224, 0.7841, 0.8067, 0.792, 0.9169, 0.792, 0.9327, 0.7841, 0.9327, 0.7841, 0.9169, 0.792, 0.7909, 0.792, 0.8067, 0.7841, 0.8067, 0.7841, 0.7909, 0.792, 0.9012, 0.792, 0.9169, 0.7841, 0.9169, 0.7841, 0.9012, 0.792, 0.7752, 0.792, 0.7909, 0.7841, 0.7909, 0.7841, 0.7752, 0.792, 0.8854, 0.792, 0.9012, 0.7841, 0.9012, 0.7841, 0.8854, 0.792, 0.7594, 0.792, 0.7752, 0.7841, 0.7752, 0.7841, 0.7594, 0.792, 0.8697, 0.792, 0.8854, 0.7841, 0.8854, 0.7841, 0.8697, 0.7841, 0.7909, 0.7841, 0.8067, 0.7763, 0.8067, 0.7763, 0.7909, 0.7841, 0.9012, 0.7841, 0.9169, 0.7763, 0.9169, 0.7763, 0.9012, 0.7841, 0.7752, 0.7841, 0.7909, 0.7763, 0.7909, 0.7763, 0.7752, 0.7841, 0.8854, 0.7841, 0.9012, 0.7763, 0.9012, 0.7763, 0.8854, 0.7841, 0.7594, 0.7841, 0.7752, 0.7763, 0.7752, 0.7763, 0.7594, 0.7841, 0.8697, 0.7841, 0.8854, 0.7763, 0.8854, 0.7763, 0.8697, 0.7841, 0.7437, 0.7841, 0.7594, 0.7763, 0.7594, 0.7763, 0.7437, 0.7841, 0.8539, 0.7841, 0.8697, 0.7763, 0.8697, 0.7763, 0.8539, 0.7841, 0.7279, 0.7841, 0.7437, 0.7763, 0.7437, 0.7763, 0.7279, 0.7841, 0.8382, 0.7841, 0.8539, 0.7763, 0.8539, 0.7763, 0.8382, 0.7841, 0.9484, 0.7802, 0.9642, 0.7763, 0.9484, 0.7802, 0.7121, 0.7841, 0.7279, 0.7763, 0.7279, 0.7841, 0.8224, 0.7841, 0.8382, 0.7763, 0.8382, 0.7763, 0.8224, 0.7841, 0.9327, 0.7841, 0.9484, 0.7763, 0.9484, 0.7763, 0.9327, 0.7841, 0.8067, 0.7841, 0.8224, 0.7763, 0.8224, 0.7763, 0.8067, 0.7841, 0.9169, 0.7841, 0.9327, 0.7763, 0.9327, 0.7763, 0.9169, 0.7763, 0.7279, 0.7763, 0.7437, 0.7684, 0.7437, 0.7684, 0.7279, 0.7763, 0.8382, 0.7763, 0.8539, 0.7684, 0.8539, 0.7684, 0.8382, 0.7763, 0.9484, 0.7723, 0.9642, 0.7684, 0.9484, 0.7723, 0.7121, 0.7763, 0.7279, 0.7684, 0.7279, 0.7763, 0.8224, 0.7763, 0.8382, 0.7684, 0.8382, 0.7684, 0.8224, 0.7763, 0.9327, 0.7763, 0.9484, 0.7684, 0.9484, 0.7684, 0.9327, 0.7763, 0.8067, 0.7763, 0.8224, 0.7684, 0.8224, 0.7684, 0.8067, 0.7763, 0.9169, 0.7763, 0.9327, 0.7684, 0.9327, 0.7684, 0.9169, 0.7763, 0.7909, 0.7763, 0.8067, 0.7684, 0.8067, 0.7684, 0.7909, 0.7763, 0.9012, 0.7763, 0.9169, 0.7684, 0.9169, 0.7684, 0.9012, 0.7763, 0.7752, 0.7763, 0.7909, 0.7684, 0.7909, 0.7684, 0.7752, 0.7763, 0.8854, 0.7763, 0.9012, 0.7684, 0.9012, 0.7684, 0.8854, 0.7763, 0.7594, 0.7763, 0.7752, 0.7684, 0.7752, 0.7684, 0.7594, 0.7763, 0.8697, 0.7763, 0.8854, 0.7684, 0.8854, 0.7684, 0.8697, 0.7763, 0.7437, 0.7763, 0.7594, 0.7684, 0.7594, 0.7684, 0.7437, 0.7763, 0.8539, 0.7763, 0.8697, 0.7684, 0.8697, 0.7684, 0.8539, 0.7684, 0.9012, 0.7684, 0.9169, 0.7605, 0.9169, 0.7605, 0.9012, 0.7684, 0.7752, 0.7684, 0.7909, 0.7605, 0.7909, 0.7605, 0.7752, 0.7684, 0.8854, 0.7684, 0.9012, 0.7605, 0.9012, 0.7605, 0.8854, 0.7684, 0.7594, 0.7684, 0.7752, 0.7605, 0.7752, 0.7605, 0.7594, 0.7684, 0.8697, 0.7684, 0.8854, 0.7605, 0.8854, 0.7605, 0.8697, 0.7684, 0.7437, 0.7684, 0.7594, 0.7605, 0.7594, 0.7605, 0.7437, 0.7684, 0.8539, 0.7684, 0.8697, 0.7605, 0.8697, 0.7605, 0.8539, 0.7684, 0.7279, 0.7684, 0.7437, 0.7605, 0.7437, 0.7605, 0.7279, 0.7684, 0.8382, 0.7684, 0.8539, 0.7605, 0.8539, 0.7605, 0.8382, 0.7684, 0.9484, 0.7645, 0.9642, 0.7605, 0.9484, 0.7645, 0.7121, 0.7684, 0.7279, 0.7605, 0.7279, 0.7684, 0.8224, 0.7684, 0.8382, 0.7605, 0.8382, 0.7605, 0.8224, 0.7684, 0.9327, 0.7684, 0.9484, 0.7605, 0.9484, 0.7605, 0.9327, 0.7684, 0.8067, 0.7684, 0.8224, 0.7605, 0.8224, 0.7605, 0.8067, 0.7684, 0.9169, 0.7684, 0.9327, 0.7605, 0.9327, 0.7605, 0.9169, 0.7684, 0.7909, 0.7684, 0.8067, 0.7605, 0.8067, 0.7605, 0.7909, 0.7605, 0.8382, 0.7605, 0.8539, 0.7526, 0.8539, 0.7526, 0.8382, 0.7605, 0.9484, 0.7566, 0.9642, 0.7526, 0.9484, 0.7566, 0.7121, 0.7605, 0.7279, 0.7526, 0.7279, 0.7605, 0.8224, 0.7605, 0.8382, 0.7526, 0.8382, 0.7526, 0.8224, 0.7605, 0.9327, 0.7605, 0.9484, 0.7526, 0.9484, 0.7526, 0.9327, 0.7605, 0.8067, 0.7605, 0.8224, 0.7526, 0.8224, 0.7526, 0.8067, 0.7605, 0.9169, 0.7605, 0.9327, 0.7526, 0.9327, 0.7526, 0.9169, 0.7605, 0.7909, 0.7605, 0.8067, 0.7526, 0.8067, 0.7526, 0.7909, 0.7605, 0.9012, 0.7605, 0.9169, 0.7526, 0.9169, 0.7526, 0.9012, 0.7605, 0.7752, 0.7605, 0.7909, 0.7526, 0.7909, 0.7526, 0.7752, 0.7605, 0.8854, 0.7605, 0.9012, 0.7526, 0.9012, 0.7526, 0.8854, 0.7605, 0.7594, 0.7605, 0.7752, 0.7526, 0.7752, 0.7526, 0.7594, 0.7605, 0.8697, 0.7605, 0.8854, 0.7526, 0.8854, 0.7526, 0.8697, 0.7605, 0.7437, 0.7605, 0.7594, 0.7526, 0.7594, 0.7526, 0.7437, 0.7605, 0.8539, 0.7605, 0.8697, 0.7526, 0.8697, 0.7526, 0.8539, 0.7605, 0.7279, 0.7605, 0.7437, 0.7526, 0.7437, 0.7526, 0.7279, 0.7526, 0.7752, 0.7526, 0.7909, 0.7448, 0.7909, 0.7448, 0.7752, 0.7526, 0.8854, 0.7526, 0.9012, 0.7448, 0.9012, 0.7448, 0.8854, 0.7526, 0.7594, 0.7526, 0.7752, 0.7448, 0.7752, 0.7448, 0.7594, 0.7526, 0.8697, 0.7526, 0.8854, 0.7448, 0.8854, 0.7448, 0.8697, 0.7526, 0.7437, 0.7526, 0.7594, 0.7448, 0.7594, 0.7448, 0.7437, 0.7526, 0.8539, 0.7526, 0.8697, 0.7448, 0.8697, 0.7448, 0.8539, 0.7526, 0.7279, 0.7526, 0.7437, 0.7448, 0.7437, 0.7448, 0.7279, 0.7526, 0.8382, 0.7526, 0.8539, 0.7448, 0.8539, 0.7448, 0.8382, 0.7526, 0.9484, 0.7487, 0.9642, 0.7448, 0.9484, 0.7487, 0.7121, 0.7526, 0.7279, 0.7448, 0.7279, 0.7526, 0.8224, 0.7526, 0.8382, 0.7448, 0.8382, 0.7448, 0.8224, 0.7526, 0.9327, 0.7526, 0.9484, 0.7448, 0.9484, 0.7448, 0.9327, 0.7526, 0.8067, 0.7526, 0.8224, 0.7448, 0.8224, 0.7448, 0.8067, 0.7526, 0.9169, 0.7526, 0.9327, 0.7448, 0.9327, 0.7448, 0.9169, 0.7526, 0.7909, 0.7526, 0.8067, 0.7448, 0.8067, 0.7448, 0.7909, 0.7526, 0.9012, 0.7526, 0.9169, 0.7448, 0.9169, 0.7448, 0.9012, 0.7448, 0.9484, 0.7408, 0.9642, 0.7369, 0.9484, 0.7408, 0.7121, 0.7448, 0.7279, 0.7369, 0.7279, 0.7448, 0.8224, 0.7448, 0.8382, 0.7369, 0.8382, 0.7369, 0.8224, 0.7448, 0.9327, 0.7448, 0.9484, 0.7369, 0.9484, 0.7369, 0.9327, 0.7448, 0.8067, 0.7448, 0.8224, 0.7369, 0.8224, 0.7369, 0.8067, 0.7448, 0.9169, 0.7448, 0.9327, 0.7369, 0.9327, 0.7369, 0.9169, 0.7448, 0.7909, 0.7448, 0.8067, 0.7369, 0.8067, 0.7369, 0.7909, 0.7448, 0.9012, 0.7448, 0.9169, 0.7369, 0.9169, 0.7369, 0.9012, 0.7448, 0.7752, 0.7448, 0.7909, 0.7369, 0.7909, 0.7369, 0.7752, 0.7448, 0.8854, 0.7448, 0.9012, 0.7369, 0.9012, 0.7369, 0.8854, 0.7448, 0.7594, 0.7448, 0.7752, 0.7369, 0.7752, 0.7369, 0.7594, 0.7448, 0.8697, 0.7448, 0.8854, 0.7369, 0.8854, 0.7369, 0.8697, 0.7448, 0.7437, 0.7448, 0.7594, 0.7369, 0.7594, 0.7369, 0.7437, 0.7448, 0.8539, 0.7448, 0.8697, 0.7369, 0.8697, 0.7369, 0.8539, 0.7448, 0.7279, 0.7448, 0.7437, 0.7369, 0.7437, 0.7369, 0.7279, 0.7448, 0.8382, 0.7448, 0.8539, 0.7369, 0.8539, 0.7369, 0.8382, 0.7369, 0.8854, 0.7369, 0.9012, 0.729, 0.9012, 0.729, 0.8854, 0.7369, 0.7594, 0.7369, 0.7752, 0.729, 0.7752, 0.729, 0.7594, 0.7369, 0.8697, 0.7369, 0.8854, 0.729, 0.8854, 0.729, 0.8697, 0.7369, 0.7437, 0.7369, 0.7594, 0.729, 0.7594, 0.729, 0.7437, 0.7369, 0.8539, 0.7369, 0.8697, 0.729, 0.8697, 0.729, 0.8539, 0.7369, 0.7279, 0.7369, 0.7437, 0.729, 0.7437, 0.729, 0.7279, 0.7369, 0.8382, 0.7369, 0.8539, 0.729, 0.8539, 0.729, 0.8382, 0.7369, 0.9484, 0.733, 0.9642, 0.729, 0.9484, 0.733, 0.7121, 0.7369, 0.7279, 0.729, 0.7279, 0.7369, 0.8224, 0.7369, 0.8382, 0.729, 0.8382, 0.729, 0.8224, 0.7369, 0.9327, 0.7369, 0.9484, 0.729, 0.9484, 0.729, 0.9327, 0.7369, 0.8067, 0.7369, 0.8224, 0.729, 0.8224, 0.729, 0.8067, 0.7369, 0.9169, 0.7369, 0.9327, 0.729, 0.9327, 0.729, 0.9169, 0.7369, 0.7909, 0.7369, 0.8067, 0.729, 0.8067, 0.729, 0.7909, 0.7369, 0.9012, 0.7369, 0.9169, 0.729, 0.9169, 0.729, 0.9012, 0.7369, 0.7752, 0.7369, 0.7909, 0.729, 0.7909, 0.729, 0.7752, 0.729, 0.8224, 0.729, 0.8382, 0.7211, 0.8382, 0.7211, 0.8224, 0.729, 0.9327, 0.729, 0.9484, 0.7211, 0.9484, 0.7211, 0.9327, 0.729, 0.8067, 0.729, 0.8224, 0.7211, 0.8224, 0.7211, 0.8067, 0.729, 0.9169, 0.729, 0.9327, 0.7211, 0.9327, 0.7211, 0.9169, 0.729, 0.7909, 0.729, 0.8067, 0.7211, 0.8067, 0.7211, 0.7909, 0.729, 0.9012, 0.729, 0.9169, 0.7211, 0.9169, 0.7211, 0.9012, 0.729, 0.7752, 0.729, 0.7909, 0.7211, 0.7909, 0.7211, 0.7752, 0.729, 0.8854, 0.729, 0.9012, 0.7211, 0.9012, 0.7211, 0.8854, 0.729, 0.7594, 0.729, 0.7752, 0.7211, 0.7752, 0.7211, 0.7594, 0.729, 0.8697, 0.729, 0.8854, 0.7211, 0.8854, 0.7211, 0.8697, 0.729, 0.7437, 0.729, 0.7594, 0.7211, 0.7594, 0.7211, 0.7437, 0.729, 0.8539, 0.729, 0.8697, 0.7211, 0.8697, 0.7211, 0.8539, 0.729, 0.7279, 0.729, 0.7437, 0.7211, 0.7437, 0.7211, 0.7279, 0.729, 0.8382, 0.729, 0.8539, 0.7211, 0.8539, 0.7211, 0.8382, 0.729, 0.9484, 0.7251, 0.9642, 0.7211, 0.9484, 0.7251, 0.7121, 0.729, 0.7279, 0.7211, 0.7279, 0.7211, 0.7594, 0.7211, 0.7752, 0.7133, 0.7752, 0.7133, 0.7594, 0.7211, 0.8697, 0.7211, 0.8854, 0.7133, 0.8854, 0.7133, 0.8697, 0.7211, 0.7437, 0.7211, 0.7594, 0.7133, 0.7594, 0.7133, 0.7437, 0.7211, 0.8539, 0.7211, 0.8697, 0.7133, 0.8697, 0.7133, 0.8539, 0.7211, 0.7279, 0.7211, 0.7437, 0.7133, 0.7437, 0.7133, 0.7279, 0.7211, 0.8382, 0.7211, 0.8539, 0.7133, 0.8539, 0.7133, 0.8382, 0.7211, 0.9484, 0.7172, 0.9642, 0.7133, 0.9484, 0.7172, 0.7121, 0.7211, 0.7279, 0.7133, 0.7279, 0.7211, 0.8224, 0.7211, 0.8382, 0.7133, 0.8382, 0.7133, 0.8224, 0.7211, 0.9327, 0.7211, 0.9484, 0.7133, 0.9484, 0.7133, 0.9327, 0.7211, 0.8067, 0.7211, 0.8224, 0.7133, 0.8224, 0.7133, 0.8067, 0.7211, 0.9169, 0.7211, 0.9327, 0.7133, 0.9327, 0.7133, 0.9169, 0.7211, 0.7909, 0.7211, 0.8067, 0.7133, 0.8067, 0.7133, 0.7909, 0.7211, 0.9012, 0.7211, 0.9169, 0.7133, 0.9169, 0.7133, 0.9012, 0.7211, 0.7752, 0.7211, 0.7909, 0.7133, 0.7909, 0.7133, 0.7752, 0.7211, 0.8854, 0.7211, 0.9012, 0.7133, 0.9012, 0.7133, 0.8854, 0.7133, 0.8067, 0.7133, 0.8224, 0.7054, 0.8224, 0.7054, 0.8067, 0.7133, 0.9169, 0.7133, 0.9327, 0.7054, 0.9327, 0.7054, 0.9169, 0.7133, 0.7909, 0.7133, 0.8067, 0.7054, 0.8067, 0.7054, 0.7909, 0.7133, 0.9012, 0.7133, 0.9169, 0.7054, 0.9169, 0.7054, 0.9012, 0.7133, 0.7752, 0.7133, 0.7909, 0.7054, 0.7909, 0.7054, 0.7752, 0.7133, 0.8854, 0.7133, 0.9012, 0.7054, 0.9012, 0.7054, 0.8854, 0.7133, 0.7594, 0.7133, 0.7752, 0.7054, 0.7752, 0.7054, 0.7594, 0.7133, 0.8697, 0.7133, 0.8854, 0.7054, 0.8854, 0.7054, 0.8697, 0.7133, 0.7437, 0.7133, 0.7594, 0.7054, 0.7594, 0.7054, 0.7437, 0.7133, 0.8539, 0.7133, 0.8697, 0.7054, 0.8697, 0.7054, 0.8539, 0.7133, 0.7279, 0.7133, 0.7437, 0.7054, 0.7437, 0.7054, 0.7279, 0.7133, 0.8382, 0.7133, 0.8539, 0.7054, 0.8539, 0.7054, 0.8382, 0.7133, 0.9484, 0.7093, 0.9642, 0.7054, 0.9484, 0.7093, 0.7121, 0.7133, 0.7279, 0.7054, 0.7279, 0.7133, 0.8224, 0.7133, 0.8382, 0.7054, 0.8382, 0.7054, 0.8224, 0.7133, 0.9327, 0.7133, 0.9484, 0.7054, 0.9484, 0.7054, 0.9327, 0.9574, 0.7437, 0.9574, 0.7594, 0.9496, 0.7594, 0.9496, 0.7437, 0.9574, 0.8539, 0.9574, 0.8697, 0.9496, 0.8697, 0.9496, 0.8539, 0.9574, 0.7279, 0.9574, 0.7437, 0.9496, 0.7437, 0.9496, 0.7279, 0.9574, 0.8382, 0.9574, 0.8539, 0.9496, 0.8539, 0.9496, 0.8382, 0.9574, 0.9484, 0.9535, 0.9642, 0.9496, 0.9484, 0.9535, 0.7121, 0.9574, 0.7279, 0.9496, 0.7279, 0.9574, 0.8224, 0.9574, 0.8382, 0.9496, 0.8382, 0.9496, 0.8224, 0.9574, 0.9327, 0.9574, 0.9484, 0.9496, 0.9484, 0.9496, 0.9327, 0.9574, 0.8067, 0.9574, 0.8224, 0.9496, 0.8224, 0.9496, 0.8067, 0.9574, 0.9169, 0.9574, 0.9327, 0.9496, 0.9327, 0.9496, 0.9169, 0.9574, 0.7909, 0.9574, 0.8067, 0.9496, 0.8067, 0.9496, 0.7909, 0.9574, 0.9012, 0.9574, 0.9169, 0.9496, 0.9169, 0.9496, 0.9012, 0.9574, 0.7752, 0.9574, 0.7909, 0.9496, 0.7909, 0.9496, 0.7752, 0.9574, 0.8854, 0.9574, 0.9012, 0.9496, 0.9012, 0.9496, 0.8854, 0.9574, 0.7594, 0.9574, 0.7752, 0.9496, 0.7752, 0.9496, 0.7594, 0.9574, 0.8697, 0.9574, 0.8854, 0.9496, 0.8854, 0.9496, 0.8697, 0.9496, 0.9169, 0.9496, 0.9327, 0.9417, 0.9327, 0.9417, 0.9169, 0.9496, 0.7909, 0.9496, 0.8067, 0.9417, 0.8067, 0.9417, 0.7909, 0.9496, 0.9012, 0.9496, 0.9169, 0.9417, 0.9169, 0.9417, 0.9012, 0.9496, 0.7752, 0.9496, 0.7909, 0.9417, 0.7909, 0.9417, 0.7752, 0.9496, 0.8854, 0.9496, 0.9012, 0.9417, 0.9012, 0.9417, 0.8854, 0.9496, 0.7594, 0.9496, 0.7752, 0.9417, 0.7752, 0.9417, 0.7594, 0.9496, 0.8697, 0.9496, 0.8854, 0.9417, 0.8854, 0.9417, 0.8697, 0.9496, 0.7437, 0.9496, 0.7594, 0.9417, 0.7594, 0.9417, 0.7437, 0.9496, 0.8539, 0.9496, 0.8697, 0.9417, 0.8697, 0.9417, 0.8539, 0.9496, 0.7279, 0.9496, 0.7437, 0.9417, 0.7437, 0.9417, 0.7279, 0.9496, 0.8382, 0.9496, 0.8539, 0.9417, 0.8539, 0.9417, 0.8382, 0.9496, 0.9484, 0.9456, 0.9642, 0.9417, 0.9484, 0.9456, 0.7121, 0.9496, 0.7279, 0.9417, 0.7279, 0.9496, 0.8224, 0.9496, 0.8382, 0.9417, 0.8382, 0.9417, 0.8224, 0.9496, 0.9327, 0.9496, 0.9484, 0.9417, 0.9484, 0.9417, 0.9327, 0.9496, 0.8067, 0.9496, 0.8224, 0.9417, 0.8224, 0.9417, 0.8067, 0.9417, 0.8539, 0.9417, 0.8697, 0.9338, 0.8697, 0.9338, 0.8539, 0.9417, 0.7279, 0.9417, 0.7437, 0.9338, 0.7437, 0.9338, 0.7279, 0.9417, 0.8382, 0.9417, 0.8539, 0.9338, 0.8539, 0.9338, 0.8382, 0.9417, 0.9484, 0.9377, 0.9642, 0.9338, 0.9484, 0.9377, 0.7121, 0.9417, 0.7279, 0.9338, 0.7279, 0.9417, 0.8224, 0.9417, 0.8382, 0.9338, 0.8382, 0.9338, 0.8224, 0.9417, 0.9327, 0.9417, 0.9484, 0.9338, 0.9484, 0.9338, 0.9327, 0.9417, 0.8067, 0.9417, 0.8224, 0.9338, 0.8224, 0.9338, 0.8067, 0.9417, 0.9169, 0.9417, 0.9327, 0.9338, 0.9327, 0.9338, 0.9169, 0.9417, 0.7909, 0.9417, 0.8067, 0.9338, 0.8067, 0.9338, 0.7909, 0.9417, 0.9012, 0.9417, 0.9169, 0.9338, 0.9169, 0.9338, 0.9012, 0.9417, 0.7752, 0.9417, 0.7909, 0.9338, 0.7909, 0.9338, 0.7752, 0.9417, 0.8854, 0.9417, 0.9012, 0.9338, 0.9012, 0.9338, 0.8854, 0.9417, 0.7594, 0.9417, 0.7752, 0.9338, 0.7752, 0.9338, 0.7594, 0.9417, 0.8697, 0.9417, 0.8854, 0.9338, 0.8854, 0.9338, 0.8697, 0.9417, 0.7437, 0.9417, 0.7594, 0.9338, 0.7594, 0.9338, 0.7437, 0.9338, 0.7909, 0.9338, 0.8067, 0.9259, 0.8067, 0.9259, 0.7909, 0.9338, 0.9012, 0.9338, 0.9169, 0.9259, 0.9169, 0.9259, 0.9012, 0.9338, 0.7752, 0.9338, 0.7909, 0.9259, 0.7909, 0.9259, 0.7752, 0.9338, 0.8854, 0.9338, 0.9012, 0.9259, 0.9012, 0.9259, 0.8854, 0.9338, 0.7594, 0.9338, 0.7752, 0.9259, 0.7752, 0.9259, 0.7594, 0.9338, 0.8697, 0.9338, 0.8854, 0.9259, 0.8854, 0.9259, 0.8697, 0.9338, 0.7437, 0.9338, 0.7594, 0.9259, 0.7594, 0.9259, 0.7437, 0.9338, 0.8539, 0.9338, 0.8697, 0.9259, 0.8697, 0.9259, 0.8539, 0.9338, 0.7279, 0.9338, 0.7437, 0.9259, 0.7437, 0.9259, 0.7279, 0.9338, 0.8382, 0.9338, 0.8539, 0.9259, 0.8539, 0.9259, 0.8382, 0.9338, 0.9484, 0.9299, 0.9642, 0.9259, 0.9484, 0.9299, 0.7121, 0.9338, 0.7279, 0.9259, 0.7279, 0.9338, 0.8224, 0.9338, 0.8382, 0.9259, 0.8382, 0.9259, 0.8224, 0.9338, 0.9327, 0.9338, 0.9484, 0.9259, 0.9484, 0.9259, 0.9327, 0.9338, 0.8067, 0.9338, 0.8224, 0.9259, 0.8224, 0.9259, 0.8067, 0.9338, 0.9169, 0.9338, 0.9327, 0.9259, 0.9327, 0.9259, 0.9169, 0.9259, 0.7279, 0.9259, 0.7437, 0.918, 0.7437, 0.918, 0.7279, 0.9259, 0.8382, 0.9259, 0.8539, 0.918, 0.8539, 0.918, 0.8382, 0.9259, 0.9484, 0.922, 0.9642, 0.918, 0.9484, 0.922, 0.7121, 0.9259, 0.7279, 0.918, 0.7279, 0.9259, 0.8224, 0.9259, 0.8382, 0.918, 0.8382, 0.918, 0.8224, 0.9259, 0.9327, 0.9259, 0.9484, 0.918, 0.9484, 0.918, 0.9327, 0.9259, 0.8067, 0.9259, 0.8224, 0.918, 0.8224, 0.918, 0.8067, 0.9259, 0.9169, 0.9259, 0.9327, 0.918, 0.9327, 0.918, 0.9169, 0.9259, 0.7909, 0.9259, 0.8067, 0.918, 0.8067, 0.918, 0.7909, 0.9259, 0.9012, 0.9259, 0.9169, 0.918, 0.9169, 0.918, 0.9012, 0.9259, 0.7752, 0.9259, 0.7909, 0.918, 0.7909, 0.918, 0.7752, 0.9259, 0.8854, 0.9259, 0.9012, 0.918, 0.9012, 0.918, 0.8854, 0.9259, 0.7594, 0.9259, 0.7752, 0.918, 0.7752, 0.918, 0.7594, 0.9259, 0.8697, 0.9259, 0.8854, 0.918, 0.8854, 0.918, 0.8697, 0.9259, 0.7437, 0.9259, 0.7594, 0.918, 0.7594, 0.918, 0.7437, 0.9259, 0.8539, 0.9259, 0.8697, 0.918, 0.8697, 0.918, 0.8539, 0.918, 0.9012, 0.918, 0.9169, 0.9102, 0.9169, 0.9102, 0.9012, 0.918, 0.7752, 0.918, 0.7909, 0.9102, 0.7909, 0.9102, 0.7752, 0.918, 0.8854, 0.918, 0.9012, 0.9102, 0.9012, 0.9102, 0.8854, 0.918, 0.7594, 0.918, 0.7752, 0.9102, 0.7752, 0.9102, 0.7594, 0.918, 0.8697, 0.918, 0.8854, 0.9102, 0.8854, 0.9102, 0.8697, 0.918, 0.7437, 0.918, 0.7594, 0.9102, 0.7594, 0.9102, 0.7437, 0.918, 0.8539, 0.918, 0.8697, 0.9102, 0.8697, 0.9102, 0.8539, 0.918, 0.7279, 0.918, 0.7437, 0.9102, 0.7437, 0.9102, 0.7279, 0.918, 0.8382, 0.918, 0.8539, 0.9102, 0.8539, 0.9102, 0.8382, 0.918, 0.9484, 0.9141, 0.9642, 0.9102, 0.9484, 0.9141, 0.7121, 0.918, 0.7279, 0.9102, 0.7279, 0.918, 0.8224, 0.918, 0.8382, 0.9102, 0.8382, 0.9102, 0.8224, 0.918, 0.9327, 0.918, 0.9484, 0.9102, 0.9484, 0.9102, 0.9327, 0.918, 0.8067, 0.918, 0.8224, 0.9102, 0.8224, 0.9102, 0.8067, 0.918, 0.9169, 0.918, 0.9327, 0.9102, 0.9327, 0.9102, 0.9169, 0.918, 0.7909, 0.918, 0.8067, 0.9102, 0.8067, 0.9102, 0.7909, 0.9102, 0.8382, 0.9102, 0.8539, 0.9023, 0.8539, 0.9023, 0.8382, 0.9102, 0.9484, 0.9062, 0.9642, 0.9023, 0.9484, 0.9062, 0.7121, 0.9102, 0.7279, 0.9023, 0.7279, 0.9102, 0.8224, 0.9102, 0.8382, 0.9023, 0.8382, 0.9023, 0.8224, 0.9102, 0.9327, 0.9102, 0.9484, 0.9023, 0.9484, 0.9023, 0.9327, 0.9102, 0.8067, 0.9102, 0.8224, 0.9023, 0.8224, 0.9023, 0.8067, 0.9102, 0.9169, 0.9102, 0.9327, 0.9023, 0.9327, 0.9023, 0.9169, 0.9102, 0.7909, 0.9102, 0.8067, 0.9023, 0.8067, 0.9023, 0.7909, 0.9102, 0.9012, 0.9102, 0.9169, 0.9023, 0.9169, 0.9023, 0.9012, 0.9102, 0.7752, 0.9102, 0.7909, 0.9023, 0.7909, 0.9023, 0.7752, 0.9102, 0.8854, 0.9102, 0.9012, 0.9023, 0.9012, 0.9023, 0.8854, 0.9102, 0.7594, 0.9102, 0.7752, 0.9023, 0.7752, 0.9023, 0.7594, 0.9102, 0.8697, 0.9102, 0.8854, 0.9023, 0.8854, 0.9023, 0.8697, 0.9102, 0.7437, 0.9102, 0.7594, 0.9023, 0.7594, 0.9023, 0.7437, 0.9102, 0.8539, 0.9102, 0.8697, 0.9023, 0.8697, 0.9023, 0.8539, 0.9102, 0.7279, 0.9102, 0.7437, 0.9023, 0.7437, 0.9023, 0.7279, 0.9023, 0.7752, 0.9023, 0.7909, 0.8944, 0.7909, 0.8944, 0.7752, 0.9023, 0.8854, 0.9023, 0.9012, 0.8944, 0.9012, 0.8944, 0.8854, 0.9023, 0.7594, 0.9023, 0.7752, 0.8944, 0.7752, 0.8944, 0.7594, 0.9023, 0.8697, 0.9023, 0.8854, 0.8944, 0.8854, 0.8944, 0.8697, 0.9023, 0.7437, 0.9023, 0.7594, 0.8944, 0.7594, 0.8944, 0.7437, 0.9023, 0.8539, 0.9023, 0.8697, 0.8944, 0.8697, 0.8944, 0.8539, 0.9023, 0.7279, 0.9023, 0.7437, 0.8944, 0.7437, 0.8944, 0.7279, 0.9023, 0.8382, 0.9023, 0.8539, 0.8944, 0.8539, 0.8944, 0.8382, 0.9023, 0.9484, 0.8984, 0.9642, 0.8944, 0.9484, 0.8984, 0.7121, 0.9023, 0.7279, 0.8944, 0.7279, 0.9023, 0.8224, 0.9023, 0.8382, 0.8944, 0.8382, 0.8944, 0.8224, 0.9023, 0.9327, 0.9023, 0.9484, 0.8944, 0.9484, 0.8944, 0.9327, 0.9023, 0.8067, 0.9023, 0.8224, 0.8944, 0.8224, 0.8944, 0.8067, 0.9023, 0.9169, 0.9023, 0.9327, 0.8944, 0.9327, 0.8944, 0.9169, 0.9023, 0.7909, 0.9023, 0.8067, 0.8944, 0.8067, 0.8944, 0.7909, 0.9023, 0.9012, 0.9023, 0.9169, 0.8944, 0.9169, 0.8944, 0.9012])
me_cube.materials.append(mat_material_001)
me_cube.use_mirror_vertex_groups = False
me_cube.update()

# ---- objects
ob_flower = bpy.data.objects.new('Flower', me_cube)

# ---- transforms, parenting, visibility, modifiers, constraints
ob_flower.location = (0.0, 0.0, 0.1259)
ob_flower.lock_rotations_4d = False
ob_flower.empty_display_type = 'ARROWS'
ob_flower.lineart.crease_threshold = 0.0
_m = ob_flower.modifiers.new('Subdivision', 'SUBSURF')
_m.render_levels = 4

# ---- collection membership
scene.collection.objects.link(ob_flower)

# ---- scene / render settings (as saved in the file)
scene.frame_start = 1; scene.frame_end = 250; scene.frame_set(36)
scene.render.engine = 'BLENDER_EEVEE_NEXT'
scene.cycles.sampling_pattern = 'TABULATED_SOBOL'
scene.eevee.use_gtao = True
scene.view_settings.view_transform = 'Filmic'
bpy.context.view_layer.update()

# ---- added for rendering (the .blend has no active camera and no usable light): camera, sun
cam_auto = bpy.data.cameras.new('AutoCamera')
cam_auto.lens = 50.0
cam_auto.sensor_width = 36.0
cam_auto.clip_end = 1000.0
ob_auto_camera = bpy.data.objects.new('AutoCamera', cam_auto)
scene.collection.objects.link(ob_auto_camera)
ob_auto_camera.location = (0.786646, -1.01005, 0.954562)
ob_auto_camera.rotation_euler = (1.09748, -7.21219e-08, 0.694738)
scene.camera = ob_auto_camera
light_auto_sun = bpy.data.lights.new('AutoSun', 'SUN')
light_auto_sun.energy = 3.0
light_auto_sun.angle = 0.0523599
ob_auto_sun = bpy.data.objects.new('AutoSun', light_auto_sun)
scene.collection.objects.link(ob_auto_sun)
ob_auto_sun.rotation_euler = (0.872665, 0.174533, 0.523599)
bpy.context.view_layer.update()
